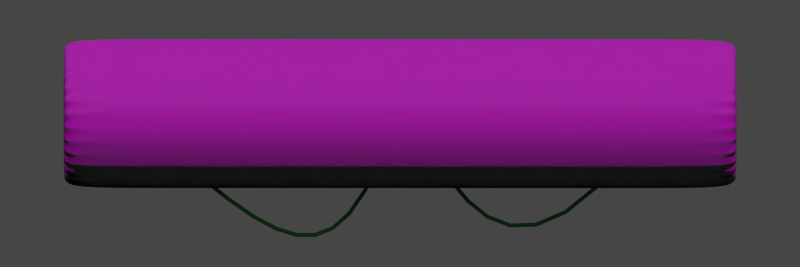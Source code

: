 # Source: forest_016_00.blend  (saved by Blender 2.83.18; exported with 4.5.12 LTS)
import bpy
from mathutils import Matrix  # noqa: F401  (used for matrix-valued properties, if any)

bpy.ops.wm.read_factory_settings(use_empty=True)
scene = bpy.context.scene
scene.name = 'Scene'

# ---- collections
col_collection = bpy.data.collections.new('Collection'); scene.collection.children.link(col_collection)

# ---- images (referenced by path relative to the original .blend; pixels are not part of the script)
import os
ASSET_DIR = os.environ.get("B2B_ASSET_DIR", "")  # directory of the original .blend (textures are referenced by path, not embedded)
HERE = os.path.dirname(os.path.abspath(__file__))  # packed textures are extracted next to this script under _unpacked/

def load_image(name, relpath, width, height, colorspace="sRGB"):
    """Load a texture the original file referenced (path relative to the .blend, or extracted next to this script)."""
    p = next((c for c in (os.path.join(HERE, relpath), os.path.join(ASSET_DIR, relpath)) if relpath and os.path.exists(c)), "")
    if p:
        img = bpy.data.images.load(p, check_existing=True)
        img.name = name
    else:  # same state as the original file: an image datablock whose file is absent (Cycles renders it pink)
        img = bpy.data.images.new(name, width, height)
        img.source = "FILE"
        img.filepath = "//" + (relpath or name)
    img.colorspace_settings.name = colorspace
    return img
img_texturescom_pinebark2_512_roughness_tif = load_image('TexturesCom_PineBark2_512_roughness.tif', 'forest_textures/TexturesCom_PineBark2_512_roughness.tif', 1024, 1024, 'sRGB')
img_texturescom_pinebark2_512_ao_tif = load_image('TexturesCom_PineBark2_512_ao.tif', 'forest_textures/TexturesCom_PineBark2_512_ao.tif', 1024, 1024, 'sRGB')
img_texturescom_pinebark2_512_normal_tif = load_image('TexturesCom_PineBark2_512_normal.tif', 'forest_textures/TexturesCom_PineBark2_512_normal.tif', 1024, 1024, 'sRGB')
img_texturescom_pinebark2_512_albedo_tif = load_image('TexturesCom_PineBark2_512_albedo.tif', 'forest_textures/TexturesCom_PineBark2_512_albedo.tif', 1024, 1024, 'sRGB')
img_texturescom_pinebark2_512_height_tif = load_image('TexturesCom_PineBark2_512_height.tif', 'forest_textures/TexturesCom_PineBark2_512_height.tif', 1024, 1024, 'sRGB')

# ---- materials (node trees are filled in below, after node groups)
mat_material = bpy.data.materials.new('Material')
mat_material.displacement_method = 'BOTH'
mat_material.alpha_threshold = 0.0
mat_material.line_color = (0.0, 0.0, 0.0, 1.0)
mat_material_001 = bpy.data.materials.new('Material.001')
mat_material_002 = bpy.data.materials.new('Material.002')

# ---- material node trees
mat_material.use_nodes = True; mat_material.node_tree.nodes.clear()
_N = mat_material.node_tree.nodes; _L = mat_material.node_tree.links
n0 = _N.new('ShaderNodeBsdfPrincipled'); n0.name = 'Principled BSDF'; n0.location = (10, 300)
n0.distribution = 'GGX'
n0.subsurface_method = 'BURLEY'
n0.inputs[3].default_value = 1.45
n0.inputs[27].default_value = (0.0, 0.0, 0.0, 1.0)
n0.inputs[28].default_value = 1.0
n1 = _N.new('ShaderNodeTexImage'); n1.name = 'Image Texture.003'; n1.location = (-309, 41)
n1.hide = True
n1.image = img_texturescom_pinebark2_512_roughness_tif
n2 = _N.new('ShaderNodeTexImage'); n2.name = 'Image Texture.004'; n2.location = (-306, 88)
n2.hide = True
n2.image = img_texturescom_pinebark2_512_ao_tif
n3 = _N.new('ShaderNodeTexImage'); n3.name = 'Image Texture.002'; n3.location = (-312, -215)
n3.hide = True
n3.image = img_texturescom_pinebark2_512_normal_tif
n4 = _N.new('ShaderNodeTexImage'); n4.name = 'Image Texture'; n4.location = (-309, 194)
n4.hide = True
n4.image = img_texturescom_pinebark2_512_albedo_tif
n5 = _N.new('ShaderNodeTexImage'); n5.name = 'Image Texture.001'; n5.location = (305, 99)
n5.hide = True
n5.image = img_texturescom_pinebark2_512_height_tif
n6 = _N.new('ShaderNodeOutputMaterial'); n6.name = 'Material Output'; n6.location = (825, 307)
n7 = _N.new('ShaderNodeDisplacement'); n7.name = 'Displacement'; n7.location = (657, 165)
n7.space = 'WORLD'
n7.inputs[0].default_value = 0.8
n7.inputs[2].default_value = 1.0
_L.new(n0.outputs[0], n6.inputs[0])
_L.new(n4.outputs[0], n0.inputs[0])
_L.new(n3.outputs[0], n0.inputs[5])
_L.new(n1.outputs[0], n0.inputs[2])
_L.new(n2.outputs[0], n0.inputs[13])
_L.new(n5.outputs[0], n7.inputs[3])
_L.new(n7.outputs[0], n6.inputs[2])
n6.is_active_output = True
mat_material_001.use_nodes = True; mat_material_001.node_tree.nodes.clear()
_N = mat_material_001.node_tree.nodes; _L = mat_material_001.node_tree.links
n0 = _N.new('ShaderNodeOutputMaterial'); n0.name = 'Material Output'; n0.location = (387, 192)
n1 = _N.new('ShaderNodeBsdfHairPrincipled'); n1.name = 'Principled Hair BSDF'; n1.location = (-39, 199)
n1.inputs[0].default_value = (0.0, 0.01751, 0.001803, 1.0)
n1.inputs[6].default_value = 0.5657
n1.inputs[7].default_value = 0.6029
_L.new(n1.outputs[0], n0.inputs[0])
n0.is_active_output = True
mat_material_002.use_nodes = True; mat_material_002.node_tree.nodes.clear()
_N = mat_material_002.node_tree.nodes; _L = mat_material_002.node_tree.links
n0 = _N.new('ShaderNodeOutputMaterial'); n0.name = 'Material Output'; n0.location = (300, 300)
n1 = _N.new('ShaderNodeBsdfPrincipled'); n1.name = 'Principled BSDF'; n1.location = (10, 300)
n1.distribution = 'GGX'
n1.subsurface_method = 'BURLEY'
n1.inputs[0].default_value = (0.0, 0.1379, 0.007552, 1.0)
n1.inputs[3].default_value = 1.45
n1.inputs[27].default_value = (0.0, 0.0, 0.0, 1.0)
n1.inputs[28].default_value = 1.0
_L.new(n1.outputs[0], n0.inputs[0])
n0.is_active_output = True

# ---- world
world_world = bpy.data.worlds.new('World'); scene.world = world_world
world_world.use_nodes = True; world_world.node_tree.nodes.clear()
_N = world_world.node_tree.nodes; _L = world_world.node_tree.links
n0 = _N.new('ShaderNodeOutputWorld'); n0.name = 'World Output'; n0.location = (300, 300)
n1 = _N.new('ShaderNodeBackground'); n1.name = 'Background'; n1.location = (10, 300)
n1.inputs[0].default_value = (0.05088, 0.05088, 0.05088, 1.0)
_L.new(n1.outputs[0], n0.inputs[0])
n0.is_active_output = True
world_world.color = (0.05088, 0.05088, 0.05088)
world_world.use_sun_shadow = False
world_world.sun_shadow_jitter_overblur = 0.0
world_world.light_settings.ao_factor = 0.3613

# ---- cameras
cam_camera = bpy.data.cameras.new('Camera')
cam_camera.type = 'ORTHO'
cam_camera.clip_end = 100.0
cam_camera.ortho_scale = 12.0

# ---- lights
light_light = bpy.data.lights.new('Light', 'SUN')
light_light.transmission_factor = 0.0
light_light.angle = 1.571
light_light.energy = 1.0
light_light.shadow_soft_size = 0.1
light_light.shadow_cascade_max_distance = 1000.0

# ---- meshes
me_cylinder = bpy.data.meshes.new('Cylinder')
me_cylinder.from_pydata([(0.0, 1.0, -1.0), (0.0, 1.0, 1.0), (0.1951, 0.9808, -1.0), (0.1951, 0.9808, 1.0), (0.3827, 0.9239, -1.0), (0.3827, 0.9239, 1.0), (0.5556, 0.8315, -1.0), (0.5556, 0.8315, 1.0), (0.7071, 0.7071, -1.0), (0.7071, 0.7071, 1.0), (0.8315, 0.5556, -1.0), (0.8315, 0.5556, 1.0), (0.9239, 0.3827, -1.0), (0.9239, 0.3827, 1.0), (0.9808, 0.1951, -1.0), (0.9808, 0.1951, 1.0), (1.0, 7.55e-08, -1.0), (1.0, 7.55e-08, 1.0), (0.9808, -0.1951, -1.0), (0.9808, -0.1951, 1.0), (0.9239, -0.3827, -1.0), (0.9239, -0.3827, 1.0), (0.8315, -0.5556, -1.0), (0.8315, -0.5556, 1.0), (0.7071, -0.7071, -1.0), (0.7071, -0.7071, 1.0), (0.5556, -0.8315, -1.0), (0.5556, -0.8315, 1.0), (0.3827, -0.9239, -1.0), (0.3827, -0.9239, 1.0), (0.1951, -0.9808, -1.0), (0.1951, -0.9808, 1.0), (-3.258e-07, -1.0, -1.0), (-3.258e-07, -1.0, 1.0), (-0.1951, -0.9808, -1.0), (-0.1951, -0.9808, 1.0), (-0.3827, -0.9239, -1.0), (-0.3827, -0.9239, 1.0), (-0.5556, -0.8315, -1.0), (-0.5556, -0.8315, 1.0), (-0.7071, -0.7071, -1.0), (-0.7071, -0.7071, 1.0), (-0.8315, -0.5556, -1.0), (-0.8315, -0.5556, 1.0), (-0.9239, -0.3827, -1.0), (-0.9239, -0.3827, 1.0), (-0.9808, -0.1951, -1.0), (-0.9808, -0.1951, 1.0), (-1.0, 9.656e-07, -1.0), (-1.0, 9.656e-07, 1.0), (-0.9808, 0.1951, -1.0), (-0.9808, 0.1951, 1.0), (-0.9239, 0.3827, -1.0), (-0.9239, 0.3827, 1.0), (-0.8315, 0.5556, -1.0), (-0.8315, 0.5556, 1.0), (-0.7071, 0.7071, -1.0), (-0.7071, 0.7071, 1.0), (-0.5556, 0.8315, -1.0), (-0.5556, 0.8315, 1.0), (-0.3827, 0.9239, -1.0), (-0.3827, 0.9239, 1.0), (-0.1951, 0.9808, -1.0), (-0.1951, 0.9808, 1.0), (0.0, 1.0, 0.9884), (0.1951, 0.9808, 0.9884), (0.3827, 0.9239, 0.9884), (0.5556, 0.8315, 0.9884), (0.7071, 0.7071, 0.9884), (0.8315, 0.5556, 0.9884), (0.9239, 0.3827, 0.9884), (0.9808, 0.1951, 0.9884), (1.0, 7.55e-08, 0.9884), (0.9808, -0.1951, 0.9884), (0.9239, -0.3827, 0.9884), (0.8315, -0.5556, 0.9884), (0.7071, -0.7071, 0.9884), (0.5556, -0.8315, 0.9884), (0.3827, -0.9239, 0.9884), (0.1951, -0.9808, 0.9884), (-3.258e-07, -1.0, 0.9884), (-0.1951, -0.9808, 0.9884), (-0.3827, -0.9239, 0.9884), (-0.5556, -0.8315, 0.9884), (-0.7071, -0.7071, 0.9884), (-0.8315, -0.5556, 0.9884), (-0.9239, -0.3827, 0.9884), (-0.9808, -0.1951, 0.9884), (-1.0, 9.656e-07, 0.9884), (-0.9808, 0.1951, 0.9884), (-0.9239, 0.3827, 0.9884), (-0.8315, 0.5556, 0.9884), (-0.7071, 0.7071, 0.9884), (-0.5556, 0.8315, 0.9884), (-0.3827, 0.9239, 0.9884), (-0.1951, 0.9808, 0.9884), (0.1951, 0.9808, -0.9905), (0.3827, 0.9239, -0.9905), (0.5556, 0.8315, -0.9905), (0.7071, 0.7071, -0.9905), (0.8315, 0.5556, -0.9905), (0.9239, 0.3827, -0.9905), (0.9808, 0.1951, -0.9905), (1.0, 7.55e-08, -0.9905), (0.9808, -0.1951, -0.9905), (0.9239, -0.3827, -0.9905), (0.8315, -0.5556, -0.9905), (0.7071, -0.7071, -0.9905), (0.5556, -0.8315, -0.9905), (0.3827, -0.9239, -0.9905), (0.1951, -0.9808, -0.9905), (-3.258e-07, -1.0, -0.9905), (-0.1951, -0.9808, -0.9905), (-0.3827, -0.9239, -0.9905), (-0.5556, -0.8315, -0.9905), (-0.7071, -0.7071, -0.9905), (-0.8315, -0.5556, -0.9905), (-0.9239, -0.3827, -0.9905), (-0.9808, -0.1951, -0.9905), (-1.0, 9.656e-07, -0.9905), (-0.9808, 0.1951, -0.9905), (-0.9239, 0.3827, -0.9905), (-0.8315, 0.5556, -0.9905), (-0.7071, 0.7071, -0.9905), (-0.5556, 0.8315, -0.9905), (-0.3827, 0.9239, -0.9905), (-0.1951, 0.9808, -0.9905), (0.0, 1.0, -0.9905)], [], [(64, 1, 3, 65), (65, 3, 5, 66), (66, 5, 7, 67), (67, 7, 9, 68), (68, 9, 11, 69), (69, 11, 13, 70), (70, 13, 15, 71), (71, 15, 17, 72), (72, 17, 19, 73), (73, 19, 21, 74), (74, 21, 23, 75), (75, 23, 25, 76), (76, 25, 27, 77), (77, 27, 29, 78), (78, 29, 31, 79), (79, 31, 33, 80), (80, 33, 35, 81), (81, 35, 37, 82), (82, 37, 39, 83), (83, 39, 41, 84), (84, 41, 43, 85), (85, 43, 45, 86), (86, 45, 47, 87), (87, 47, 49, 88), (88, 49, 51, 89), (89, 51, 53, 90), (90, 53, 55, 91), (91, 55, 57, 92), (92, 57, 59, 93), (93, 59, 61, 94), (3, 1, 63, 61, 59, 57, 55, 53, 51, 49, 47, 45, 43, 41, 39, 37, 35, 33, 31, 29, 27, 25, 23, 21, 19, 17, 15, 13, 11, 9, 7, 5), (94, 61, 63, 95), (95, 63, 1, 64), (0, 2, 4, 6, 8, 10, 12, 14, 16, 18, 20, 22, 24, 26, 28, 30, 32, 34, 36, 38, 40, 42, 44, 46, 48, 50, 52, 54, 56, 58, 60, 62), (126, 95, 64, 127), (125, 94, 95, 126), (124, 93, 94, 125), (123, 92, 93, 124), (122, 91, 92, 123), (121, 90, 91, 122), (120, 89, 90, 121), (119, 88, 89, 120), (118, 87, 88, 119), (117, 86, 87, 118), (116, 85, 86, 117), (115, 84, 85, 116), (114, 83, 84, 115), (113, 82, 83, 114), (112, 81, 82, 113), (111, 80, 81, 112), (110, 79, 80, 111), (109, 78, 79, 110), (108, 77, 78, 109), (107, 76, 77, 108), (106, 75, 76, 107), (105, 74, 75, 106), (104, 73, 74, 105), (103, 72, 73, 104), (102, 71, 72, 103), (101, 70, 71, 102), (100, 69, 70, 101), (99, 68, 69, 100), (98, 67, 68, 99), (97, 66, 67, 98), (96, 65, 66, 97), (127, 64, 65, 96), (0, 127, 96, 2), (2, 96, 97, 4), (4, 97, 98, 6), (6, 98, 99, 8), (8, 99, 100, 10), (10, 100, 101, 12), (12, 101, 102, 14), (14, 102, 103, 16), (16, 103, 104, 18), (18, 104, 105, 20), (20, 105, 106, 22), (22, 106, 107, 24), (24, 107, 108, 26), (26, 108, 109, 28), (28, 109, 110, 30), (30, 110, 111, 32), (32, 111, 112, 34), (34, 112, 113, 36), (36, 113, 114, 38), (38, 114, 115, 40), (40, 115, 116, 42), (42, 116, 117, 44), (44, 117, 118, 46), (46, 118, 119, 48), (48, 119, 120, 50), (50, 120, 121, 52), (52, 121, 122, 54), (54, 122, 123, 56), (56, 123, 124, 58), (58, 124, 125, 60), (60, 125, 126, 62), (62, 126, 127, 0)])
_uv = me_cylinder.uv_layers.new(name='UVMap')
_uv.uv.foreach_set('vector', [1.616, 1.604, 1.616, 1.61, 1.547, 1.61, 1.547, 1.604, 1.547, 1.604, 1.547, 1.61, 1.477, 1.61, 1.477, 1.604, 1.477, 1.604, 1.477, 1.61, 1.407, 1.61, 1.407, 1.604, 1.407, 1.604, 1.407, 1.61, 1.337, 1.61, 1.337, 1.604, 1.337, 1.604, 1.337, 1.61, 1.268, 1.61, 1.268, 1.604, 1.268, 1.604, 1.268, 1.61, 1.198, 1.61, 1.198, 1.604, 1.198, 1.604, 1.198, 1.61, 1.128, 1.61, 1.128, 1.604, 1.128, 1.604, 1.128, 1.61, 1.058, 1.61, 1.058, 1.604, 1.058, 1.604, 1.058, 1.61, 0.9885, 1.61, 0.9885, 1.604, 0.9885, 1.604, 0.9885, 1.61, 0.9187, 1.61, 0.9187, 1.604, 0.9187, 1.604, 0.9187, 1.61, 0.8489, 1.61, 0.8489, 1.604, 0.8489, 1.604, 0.8489, 1.61, 0.7791, 1.61, 0.7791, 1.604, 0.7791, 1.604, 0.7791, 1.61, 0.7093, 1.61, 0.7093, 1.604, 0.7093, 1.604, 0.7093, 1.61, 0.6396, 1.61, 0.6396, 1.604, 0.6396, 1.604, 0.6396, 1.61, 0.5698, 1.61, 0.5698, 1.604, 0.5698, 1.604, 0.5698, 1.61, 0.5, 1.61, 0.5, 1.604, 0.5, 1.604, 0.5, 1.61, 0.4302, 1.61, 0.4302, 1.604, 0.4302, 1.604, 0.4302, 1.61, 0.3604, 1.61, 0.3604, 1.604, 0.3604, 1.604, 0.3604, 1.61, 0.2907, 1.61, 0.2907, 1.604, 0.2907, 1.604, 0.2907, 1.61, 0.2209, 1.61, 0.2209, 1.604, 0.2209, 1.604, 0.2209, 1.61, 0.1511, 1.61, 0.1511, 1.604, 0.1511, 1.604, 0.1511, 1.61, 0.08132, 1.61, 0.08132, 1.604, 0.08132, 1.604, 0.08132, 1.61, 0.01154, 1.61, 0.01154, 1.604, 0.01154, 1.604, 0.01154, 1.61, -0.05824, 1.61, -0.05824, 1.604, -0.05824, 1.604, -0.05824, 1.61, -0.128, 1.61, -0.128, 1.604, -0.128, 1.604, -0.128, 1.61, -0.1978, 1.61, -0.1978, 1.604, -0.1978, 1.604, -0.1978, 1.61, -0.2676, 1.61, -0.2676, 1.604, -0.2676, 1.604, -0.2676, 1.61, -0.3374, 1.61, -0.3374, 1.604, -0.3374, 1.604, -0.3374, 1.61, -0.4071, 1.61, -0.4071, 1.604, -0.4071, 1.604, -0.4071, 1.61, -0.4769, 1.61, -0.4769, 1.604, 0.04631, 0.4612, -0.05824, 0.4715, -0.1628, 0.4612, -0.2633, 0.4307, -0.356, 0.3812, -0.4372, 0.3145, -0.5038, 0.2333, -0.5534, 0.1407, -0.5839, 0.04015, -0.5941, -0.0644, -0.5839, -0.169, -0.5534, -0.2695, -0.5038, -0.3621, -0.4372, -0.4433, -0.356, -0.51, -0.2633, -0.5595, -0.1628, -0.59, -0.05824, -0.6003, 0.04631, -0.59, 0.1468, -0.5595, 0.2395, -0.51, 0.3207, -0.4433, 0.3874, -0.3621, 0.4369, -0.2695, 0.4674, -0.169, 0.4777, -0.0644, 0.4674, 0.04015, 0.4369, 0.1407, 0.3874, 0.2333, 0.3207, 0.3145, 0.2395, 0.3812, 0.1468, 0.4307, -0.4769, 1.604, -0.4769, 1.61, -0.5467, 1.61, -0.5467, 1.604, -0.5467, 1.604, -0.5467, 1.61, -0.6165, 1.61, -0.6165, 1.604, 1.058, 0.4715, 1.163, 0.4612, 1.263, 0.4307, 1.356, 0.3812, 1.437, 0.3145, 1.504, 0.2333, 1.553, 0.1407, 1.584, 0.04015, 1.594, -0.0644, 1.584, -0.169, 1.553, -0.2695, 1.504, -0.3621, 1.437, -0.4433, 1.356, -0.51, 1.263, -0.5595, 1.163, -0.59, 1.058, -0.6003, 0.9537, -0.59, 0.8532, -0.5595, 0.7605, -0.51, 0.6793, -0.4433, 0.6126, -0.3621, 0.5631, -0.2695, 0.5326, -0.169, 0.5223, -0.0644, 0.5326, 0.04015, 0.5631, 0.1407, 0.6126, 0.2333, 0.6793, 0.3145, 0.7605, 0.3812, 0.8532, 0.4307, 0.9537, 0.4612, -0.5467, 0.4992, -0.5467, 1.604, -0.6165, 1.604, -0.6165, 0.4992, -0.4769, 0.4992, -0.4769, 1.604, -0.5467, 1.604, -0.5467, 0.4992, -0.4071, 0.4992, -0.4071, 1.604, -0.4769, 1.604, -0.4769, 0.4992, -0.3374, 0.4992, -0.3374, 1.604, -0.4071, 1.604, -0.4071, 0.4992, -0.2676, 0.4992, -0.2676, 1.604, -0.3374, 1.604, -0.3374, 0.4992, -0.1978, 0.4992, -0.1978, 1.604, -0.2676, 1.604, -0.2676, 0.4992, -0.128, 0.4992, -0.128, 1.604, -0.1978, 1.604, -0.1978, 0.4992, -0.05824, 0.4992, -0.05824, 1.604, -0.128, 1.604, -0.128, 0.4992, 0.01154, 0.4992, 0.01154, 1.604, -0.05824, 1.604, -0.05824, 0.4992, 0.08132, 0.4992, 0.08132, 1.604, 0.01154, 1.604, 0.01154, 0.4992, 0.1511, 0.4992, 0.1511, 1.604, 0.08132, 1.604, 0.08132, 0.4992, 0.2209, 0.4992, 0.2209, 1.604, 0.1511, 1.604, 0.1511, 0.4992, 0.2907, 0.4992, 0.2907, 1.604, 0.2209, 1.604, 0.2209, 0.4992, 0.3604, 0.4992, 0.3604, 1.604, 0.2907, 1.604, 0.2907, 0.4992, 0.4302, 0.4992, 0.4302, 1.604, 0.3604, 1.604, 0.3604, 0.4992, 0.5, 0.4992, 0.5, 1.604, 0.4302, 1.604, 0.4302, 0.4992, 0.5698, 0.4992, 0.5698, 1.604, 0.5, 1.604, 0.5, 0.4992, 0.6396, 0.4992, 0.6396, 1.604, 0.5698, 1.604, 0.5698, 0.4992, 0.7093, 0.4992, 0.7093, 1.604, 0.6396, 1.604, 0.6396, 0.4992, 0.7791, 0.4992, 0.7791, 1.604, 0.7093, 1.604, 0.7093, 0.4992, 0.8489, 0.4992, 0.8489, 1.604, 0.7791, 1.604, 0.7791, 0.4992, 0.9187, 0.4992, 0.9187, 1.604, 0.8489, 1.604, 0.8489, 0.4992, 0.9885, 0.4992, 0.9885, 1.604, 0.9187, 1.604, 0.9187, 0.4992, 1.058, 0.4992, 1.058, 1.604, 0.9885, 1.604, 0.9885, 0.4992, 1.128, 0.4992, 1.128, 1.604, 1.058, 1.604, 1.058, 0.4992, 1.198, 0.4992, 1.198, 1.604, 1.128, 1.604, 1.128, 0.4992, 1.268, 0.4992, 1.268, 1.604, 1.198, 1.604, 1.198, 0.4992, 1.337, 0.4992, 1.337, 1.604, 1.268, 1.604, 1.268, 0.4992, 1.407, 0.4992, 1.407, 1.604, 1.337, 1.604, 1.337, 0.4992, 1.477, 0.4992, 1.477, 1.604, 1.407, 1.604, 1.407, 0.4992, 1.547, 0.4992, 1.547, 1.604, 1.477, 1.604, 1.477, 0.4992, 1.616, 0.4992, 1.616, 1.604, 1.547, 1.604, 1.547, 0.4992, 1.616, 0.4938, 1.616, 0.4992, 1.547, 0.4992, 1.547, 0.4938, 1.547, 0.4938, 1.547, 0.4992, 1.477, 0.4992, 1.477, 0.4938, 1.477, 0.4938, 1.477, 0.4992, 1.407, 0.4992, 1.407, 0.4938, 1.407, 0.4938, 1.407, 0.4992, 1.337, 0.4992, 1.337, 0.4938, 1.337, 0.4938, 1.337, 0.4992, 1.268, 0.4992, 1.268, 0.4938, 1.268, 0.4938, 1.268, 0.4992, 1.198, 0.4992, 1.198, 0.4938, 1.198, 0.4938, 1.198, 0.4992, 1.128, 0.4992, 1.128, 0.4938, 1.128, 0.4938, 1.128, 0.4992, 1.058, 0.4992, 1.058, 0.4938, 1.058, 0.4938, 1.058, 0.4992, 0.9885, 0.4992, 0.9885, 0.4938, 0.9885, 0.4938, 0.9885, 0.4992, 0.9187, 0.4992, 0.9187, 0.4938, 0.9187, 0.4938, 0.9187, 0.4992, 0.8489, 0.4992, 0.8489, 0.4938, 0.8489, 0.4938, 0.8489, 0.4992, 0.7791, 0.4992, 0.7791, 0.4938, 0.7791, 0.4938, 0.7791, 0.4992, 0.7093, 0.4992, 0.7093, 0.4938, 0.7093, 0.4938, 0.7093, 0.4992, 0.6396, 0.4992, 0.6396, 0.4938, 0.6396, 0.4938, 0.6396, 0.4992, 0.5698, 0.4992, 0.5698, 0.4938, 0.5698, 0.4938, 0.5698, 0.4992, 0.5, 0.4992, 0.5, 0.4938, 0.5, 0.4938, 0.5, 0.4992, 0.4302, 0.4992, 0.4302, 0.4938, 0.4302, 0.4938, 0.4302, 0.4992, 0.3604, 0.4992, 0.3604, 0.4938, 0.3604, 0.4938, 0.3604, 0.4992, 0.2907, 0.4992, 0.2907, 0.4938, 0.2907, 0.4938, 0.2907, 0.4992, 0.2209, 0.4992, 0.2209, 0.4938, 0.2209, 0.4938, 0.2209, 0.4992, 0.1511, 0.4992, 0.1511, 0.4938, 0.1511, 0.4938, 0.1511, 0.4992, 0.08132, 0.4992, 0.08132, 0.4938, 0.08132, 0.4938, 0.08132, 0.4992, 0.01154, 0.4992, 0.01154, 0.4938, 0.01154, 0.4938, 0.01154, 0.4992, -0.05824, 0.4992, -0.05824, 0.4938, -0.05824, 0.4938, -0.05824, 0.4992, -0.128, 0.4992, -0.128, 0.4938, -0.128, 0.4938, -0.128, 0.4992, -0.1978, 0.4992, -0.1978, 0.4938, -0.1978, 0.4938, -0.1978, 0.4992, -0.2676, 0.4992, -0.2676, 0.4938, -0.2676, 0.4938, -0.2676, 0.4992, -0.3374, 0.4992, -0.3374, 0.4938, -0.3374, 0.4938, -0.3374, 0.4992, -0.4071, 0.4992, -0.4071, 0.4938, -0.4071, 0.4938, -0.4071, 0.4992, -0.4769, 0.4992, -0.4769, 0.4938, -0.4769, 0.4938, -0.4769, 0.4992, -0.5467, 0.4992, -0.5467, 0.4938, -0.5467, 0.4938, -0.5467, 0.4992, -0.6165, 0.4992, -0.6165, 0.4938])
me_cylinder.materials.append(mat_material)
me_cylinder.use_remesh_fix_poles = True
me_cylinder.use_remesh_preserve_attributes = False
me_cylinder.use_mirror_vertex_groups = False
me_cylinder.update()
me_cylinder_001 = bpy.data.meshes.new('Cylinder.001')
me_cylinder_001.from_pydata([(0.09459, 0.8248, -1.004), (0.1727, 0.7719, 1.047), (0.2575, 0.8088, -1.004), (0.3339, 0.756, 1.047), (0.4142, 0.7613, -1.004), (0.4889, 0.709, 1.047), (0.5585, 0.6841, -1.004), (0.6317, 0.6327, 1.047), (0.6851, 0.5802, -1.004), (0.7569, 0.5299, 1.047), (0.7889, 0.4537, -1.004), (0.8596, 0.4047, 1.047), (0.8661, 0.3093, -1.004), (0.9359, 0.2619, 1.047), (0.9136, 0.1526, -1.004), (0.9829, 0.107, 1.047), (0.9297, -0.01028, -1.004), (0.9988, -0.0542, 1.047), (0.9136, -0.1732, -1.004), (0.9829, -0.2154, 1.047), (0.8661, -0.3299, -1.004), (0.9359, -0.3703, 1.047), (0.7889, -0.4742, -1.004), (0.8596, -0.5132, 1.047), (0.6851, -0.6008, -1.004), (0.7569, -0.6383, 1.047), (0.5585, -0.7046, -1.004), (0.6317, -0.7411, 1.047), (0.4142, -0.7818, -1.004), (0.4889, -0.8174, 1.047), (0.2575, -0.8293, -1.004), (0.3339, -0.8644, 1.047), (0.09459, -0.8454, -1.004), (0.1727, -0.8803, 1.047), (-0.06833, -0.8293, -1.004), (0.01158, -0.8644, 1.047), (-0.225, -0.7818, -1.004), (-0.1434, -0.8174, 1.047), (-0.3694, -0.7046, -1.004), (-0.2862, -0.7411, 1.047), (-0.4959, -0.6008, -1.004), (-0.4114, -0.6383, 1.047), (-0.5998, -0.4742, -1.004), (-0.5141, -0.5132, 1.047), (-0.6769, -0.3299, -1.004), (-0.5905, -0.3703, 1.047), (-0.7245, -0.1732, -1.004), (-0.6375, -0.2154, 1.047), (-0.7405, -0.01028, -1.004), (-0.6533, -0.0542, 1.047), (-0.7245, 0.1526, -1.004), (-0.6375, 0.107, 1.047), (-0.6769, 0.3093, -1.004), (-0.5905, 0.2619, 1.047), (-0.5998, 0.4537, -1.004), (-0.5141, 0.4047, 1.047), (-0.4959, 0.5802, -1.004), (-0.4114, 0.5299, 1.047), (-0.3694, 0.6841, -1.004), (-0.2862, 0.6327, 1.047), (-0.225, 0.7613, -1.004), (-0.1434, 0.709, 1.047), (-0.06833, 0.8088, -1.004), (0.01158, 0.756, 1.047), (0.08528, 0.9844, -0.4921), (0.08528, 0.9844, 0.0001349), (0.08528, 0.9844, 0.4924), (0.2774, 0.9654, 0.4924), (0.2774, 0.9654, 0.0001349), (0.2774, 0.9654, -0.4921), (0.4621, 0.9094, 0.4924), (0.4621, 0.9094, 0.0001349), (0.4621, 0.9094, -0.4921), (0.6323, 0.8184, 0.4924), (0.6323, 0.8184, 0.0001349), (0.6323, 0.8184, -0.4921), (0.7815, 0.696, 0.4924), (0.7815, 0.696, 0.0001349), (0.7815, 0.696, -0.4921), (0.9039, 0.5468, 0.4924), (0.9039, 0.5468, 0.0001349), (0.9039, 0.5468, -0.4921), (0.9949, 0.3766, 0.4924), (0.9949, 0.3766, 0.0001349), (0.9949, 0.3766, -0.4921), (1.051, 0.1919, 0.4924), (1.051, 0.1919, 0.0001349), (1.051, 0.1919, -0.4921), (1.07, -0.0002009, 0.4924), (1.07, -0.0002009, 0.0001349), (1.07, -0.0002009, -0.4921), (1.051, -0.1923, 0.4924), (1.051, -0.1923, 0.0001349), (1.051, -0.1923, -0.4921), (0.9949, -0.377, 0.4924), (0.9949, -0.377, 0.0001349), (0.9949, -0.377, -0.4921), (0.9039, -0.5472, 0.4924), (0.9039, -0.5472, 0.0001349), (0.9039, -0.5472, -0.4921), (0.7815, -0.6964, 0.4924), (0.7815, -0.6964, 0.0001349), (0.7815, -0.6964, -0.4921), (0.6323, -0.8188, 0.4924), (0.6323, -0.8188, 0.0001349), (0.6323, -0.8188, -0.4921), (0.4621, -0.9098, 0.4924), (0.4621, -0.9098, 0.0001349), (0.4621, -0.9098, -0.4921), (0.2774, -0.9658, 0.4924), (0.2774, -0.9658, 0.0001349), (0.2774, -0.9658, -0.4921), (0.08528, -0.9848, 0.4924), (0.08528, -0.9848, 0.0001349), (0.08528, -0.9848, -0.4921), (-0.1068, -0.9658, 0.4924), (-0.1068, -0.9658, 0.0001349), (-0.1068, -0.9658, -0.4921), (-0.2915, -0.9098, 0.4924), (-0.2915, -0.9098, 0.0001349), (-0.2915, -0.9098, -0.4921), (-0.4617, -0.8188, 0.4924), (-0.4617, -0.8188, 0.0001349), (-0.4617, -0.8188, -0.4921), (-0.6109, -0.6964, 0.4924), (-0.6109, -0.6964, 0.0001349), (-0.6109, -0.6964, -0.4921), (-0.7334, -0.5472, 0.4924), (-0.7334, -0.5472, 0.0001349), (-0.7334, -0.5472, -0.4921), (-0.8243, -0.377, 0.4924), (-0.8243, -0.377, 0.0001349), (-0.8243, -0.377, -0.4921), (-0.8804, -0.1923, 0.4924), (-0.8804, -0.1923, 0.0001349), (-0.8804, -0.1923, -0.4921), (-0.8993, -0.0002, 0.4924), (-0.8993, -0.0002, 0.0001349), (-0.8993, -0.0002, -0.4921), (-0.8804, 0.1919, 0.4924), (-0.8804, 0.1919, 0.0001349), (-0.8804, 0.1919, -0.4921), (-0.8243, 0.3766, 0.4924), (-0.8243, 0.3766, 0.0001349), (-0.8243, 0.3766, -0.4921), (-0.7333, 0.5468, 0.4924), (-0.7333, 0.5468, 0.0001349), (-0.7333, 0.5468, -0.4921), (-0.6109, 0.696, 0.4924), (-0.6109, 0.696, 0.0001349), (-0.6109, 0.696, -0.4921), (-0.4617, 0.8184, 0.4924), (-0.4617, 0.8184, 0.0001349), (-0.4617, 0.8184, -0.4921), (-0.2915, 0.9094, 0.4924), (-0.2915, 0.9094, 0.0001349), (-0.2915, 0.9094, -0.4921), (-0.1068, 0.9654, 0.4924), (-0.1068, 0.9654, 0.0001349), (-0.1068, 0.9654, -0.4921)], [], [(66, 1, 3, 67), (67, 3, 5, 70), (70, 5, 7, 73), (73, 7, 9, 76), (76, 9, 11, 79), (79, 11, 13, 82), (82, 13, 15, 85), (85, 15, 17, 88), (88, 17, 19, 91), (91, 19, 21, 94), (94, 21, 23, 97), (97, 23, 25, 100), (100, 25, 27, 103), (103, 27, 29, 106), (106, 29, 31, 109), (109, 31, 33, 112), (112, 33, 35, 115), (115, 35, 37, 118), (118, 37, 39, 121), (121, 39, 41, 124), (124, 41, 43, 127), (127, 43, 45, 130), (130, 45, 47, 133), (133, 47, 49, 136), (136, 49, 51, 139), (139, 51, 53, 142), (142, 53, 55, 145), (145, 55, 57, 148), (148, 57, 59, 151), (151, 59, 61, 154), (3, 1, 63, 61, 59, 57, 55, 53, 51, 49, 47, 45, 43, 41, 39, 37, 35, 33, 31, 29, 27, 25, 23, 21, 19, 17, 15, 13, 11, 9, 7, 5), (154, 61, 63, 157), (157, 63, 1, 66), (0, 2, 4, 6, 8, 10, 12, 14, 16, 18, 20, 22, 24, 26, 28, 30, 32, 34, 36, 38, 40, 42, 44, 46, 48, 50, 52, 54, 56, 58, 60, 62), (62, 159, 64, 0), (159, 158, 65, 64), (158, 157, 66, 65), (60, 156, 159, 62), (156, 155, 158, 159), (155, 154, 157, 158), (58, 153, 156, 60), (153, 152, 155, 156), (152, 151, 154, 155), (56, 150, 153, 58), (150, 149, 152, 153), (149, 148, 151, 152), (54, 147, 150, 56), (147, 146, 149, 150), (146, 145, 148, 149), (52, 144, 147, 54), (144, 143, 146, 147), (143, 142, 145, 146), (50, 141, 144, 52), (141, 140, 143, 144), (140, 139, 142, 143), (48, 138, 141, 50), (138, 137, 140, 141), (137, 136, 139, 140), (46, 135, 138, 48), (135, 134, 137, 138), (134, 133, 136, 137), (44, 132, 135, 46), (132, 131, 134, 135), (131, 130, 133, 134), (42, 129, 132, 44), (129, 128, 131, 132), (128, 127, 130, 131), (40, 126, 129, 42), (126, 125, 128, 129), (125, 124, 127, 128), (38, 123, 126, 40), (123, 122, 125, 126), (122, 121, 124, 125), (36, 120, 123, 38), (120, 119, 122, 123), (119, 118, 121, 122), (34, 117, 120, 36), (117, 116, 119, 120), (116, 115, 118, 119), (32, 114, 117, 34), (114, 113, 116, 117), (113, 112, 115, 116), (30, 111, 114, 32), (111, 110, 113, 114), (110, 109, 112, 113), (28, 108, 111, 30), (108, 107, 110, 111), (107, 106, 109, 110), (26, 105, 108, 28), (105, 104, 107, 108), (104, 103, 106, 107), (24, 102, 105, 26), (102, 101, 104, 105), (101, 100, 103, 104), (22, 99, 102, 24), (99, 98, 101, 102), (98, 97, 100, 101), (20, 96, 99, 22), (96, 95, 98, 99), (95, 94, 97, 98), (18, 93, 96, 20), (93, 92, 95, 96), (92, 91, 94, 95), (16, 90, 93, 18), (90, 89, 92, 93), (89, 88, 91, 92), (14, 87, 90, 16), (87, 86, 89, 90), (86, 85, 88, 89), (12, 84, 87, 14), (84, 83, 86, 87), (83, 82, 85, 86), (10, 81, 84, 12), (81, 80, 83, 84), (80, 79, 82, 83), (8, 78, 81, 10), (78, 77, 80, 81), (77, 76, 79, 80), (6, 75, 78, 8), (75, 74, 77, 78), (74, 73, 76, 77), (4, 72, 75, 6), (72, 71, 74, 75), (71, 70, 73, 74), (2, 69, 72, 4), (69, 68, 71, 72), (68, 67, 70, 71), (0, 64, 69, 2), (64, 65, 68, 69), (65, 66, 67, 68)])
_uv = me_cylinder_001.uv_layers.new(name='UVMap')
_uv.uv.foreach_set('vector', [1.0, 0.875, 1.0, 1.0, 0.9688, 1.0, 0.9688, 0.875, 0.9688, 0.875, 0.9688, 1.0, 0.9375, 1.0, 0.9375, 0.875, 0.9375, 0.875, 0.9375, 1.0, 0.9062, 1.0, 0.9062, 0.875, 0.9062, 0.875, 0.9062, 1.0, 0.875, 1.0, 0.875, 0.875, 0.875, 0.875, 0.875, 1.0, 0.8438, 1.0, 0.8438, 0.875, 0.8438, 0.875, 0.8438, 1.0, 0.8125, 1.0, 0.8125, 0.875, 0.8125, 0.875, 0.8125, 1.0, 0.7812, 1.0, 0.7812, 0.875, 0.7812, 0.875, 0.7812, 1.0, 0.75, 1.0, 0.75, 0.875, 0.75, 0.875, 0.75, 1.0, 0.7188, 1.0, 0.7188, 0.875, 0.7188, 0.875, 0.7188, 1.0, 0.6875, 1.0, 0.6875, 0.875, 0.6875, 0.875, 0.6875, 1.0, 0.6562, 1.0, 0.6562, 0.875, 0.6562, 0.875, 0.6562, 1.0, 0.625, 1.0, 0.625, 0.875, 0.625, 0.875, 0.625, 1.0, 0.5938, 1.0, 0.5938, 0.875, 0.5938, 0.875, 0.5938, 1.0, 0.5625, 1.0, 0.5625, 0.875, 0.5625, 0.875, 0.5625, 1.0, 0.5312, 1.0, 0.5312, 0.875, 0.5312, 0.875, 0.5312, 1.0, 0.5, 1.0, 0.5, 0.875, 0.5, 0.875, 0.5, 1.0, 0.4688, 1.0, 0.4688, 0.875, 0.4688, 0.875, 0.4688, 1.0, 0.4375, 1.0, 0.4375, 0.875, 0.4375, 0.875, 0.4375, 1.0, 0.4062, 1.0, 0.4062, 0.875, 0.4062, 0.875, 0.4062, 1.0, 0.375, 1.0, 0.375, 0.875, 0.375, 0.875, 0.375, 1.0, 0.3438, 1.0, 0.3438, 0.875, 0.3438, 0.875, 0.3438, 1.0, 0.3125, 1.0, 0.3125, 0.875, 0.3125, 0.875, 0.3125, 1.0, 0.2812, 1.0, 0.2812, 0.875, 0.2812, 0.875, 0.2812, 1.0, 0.25, 1.0, 0.25, 0.875, 0.25, 0.875, 0.25, 1.0, 0.2188, 1.0, 0.2188, 0.875, 0.2188, 0.875, 0.2188, 1.0, 0.1875, 1.0, 0.1875, 0.875, 0.1875, 0.875, 0.1875, 1.0, 0.1562, 1.0, 0.1562, 0.875, 0.1562, 0.875, 0.1562, 1.0, 0.125, 1.0, 0.125, 0.875, 0.125, 0.875, 0.125, 1.0, 0.09375, 1.0, 0.09375, 0.875, 0.09375, 0.875, 0.09375, 1.0, 0.0625, 1.0, 0.0625, 0.875, 0.2968, 0.4854, 0.25, 0.49, 0.2032, 0.4854, 0.1582, 0.4717, 0.1167, 0.4496, 0.08029, 0.4197, 0.05045, 0.3833, 0.02827, 0.3418, 0.01461, 0.2968, 0.01, 0.25, 0.01461, 0.2032, 0.02827, 0.1582, 0.05045, 0.1167, 0.08029, 0.08029, 0.1167, 0.05045, 0.1582, 0.02827, 0.2032, 0.01461, 0.25, 0.01, 0.2968, 0.01461, 0.3418, 0.02827, 0.3833, 0.05045, 0.4197, 0.08029, 0.4496, 0.1167, 0.4717, 0.1582, 0.4854, 0.2032, 0.49, 0.25, 0.4854, 0.2968, 0.4717, 0.3418, 0.4496, 0.3833, 0.4197, 0.4197, 0.3833, 0.4496, 0.3418, 0.4717, 0.0625, 0.875, 0.0625, 1.0, 0.03125, 1.0, 0.03125, 0.875, 0.03125, 0.875, 0.03125, 1.0, 0.0, 1.0, 0.0, 0.875, 0.75, 0.49, 0.7968, 0.4854, 0.8418, 0.4717, 0.8833, 0.4496, 0.9197, 0.4197, 0.9496, 0.3833, 0.9717, 0.3418, 0.9854, 0.2968, 0.99, 0.25, 0.9854, 0.2032, 0.9717, 0.1582, 0.9496, 0.1167, 0.9197, 0.08029, 0.8833, 0.05045, 0.8418, 0.02827, 0.7968, 0.01461, 0.75, 0.01, 0.7032, 0.01461, 0.6582, 0.02827, 0.6167, 0.05045, 0.5803, 0.08029, 0.5504, 0.1167, 0.5283, 0.1582, 0.5146, 0.2032, 0.51, 0.25, 0.5146, 0.2968, 0.5283, 0.3418, 0.5504, 0.3833, 0.5803, 0.4197, 0.6167, 0.4496, 0.6582, 0.4717, 0.7032, 0.4854, 0.03125, 0.5, 0.03125, 0.625, 0.0, 0.625, 0.0, 0.5, 0.03125, 0.625, 0.03125, 0.75, 0.0, 0.75, 0.0, 0.625, 0.03125, 0.75, 0.03125, 0.875, 0.0, 0.875, 0.0, 0.75, 0.0625, 0.5, 0.0625, 0.625, 0.03125, 0.625, 0.03125, 0.5, 0.0625, 0.625, 0.0625, 0.75, 0.03125, 0.75, 0.03125, 0.625, 0.0625, 0.75, 0.0625, 0.875, 0.03125, 0.875, 0.03125, 0.75, 0.09375, 0.5, 0.09375, 0.625, 0.0625, 0.625, 0.0625, 0.5, 0.09375, 0.625, 0.09375, 0.75, 0.0625, 0.75, 0.0625, 0.625, 0.09375, 0.75, 0.09375, 0.875, 0.0625, 0.875, 0.0625, 0.75, 0.125, 0.5, 0.125, 0.625, 0.09375, 0.625, 0.09375, 0.5, 0.125, 0.625, 0.125, 0.75, 0.09375, 0.75, 0.09375, 0.625, 0.125, 0.75, 0.125, 0.875, 0.09375, 0.875, 0.09375, 0.75, 0.1562, 0.5, 0.1562, 0.625, 0.125, 0.625, 0.125, 0.5, 0.1562, 0.625, 0.1562, 0.75, 0.125, 0.75, 0.125, 0.625, 0.1562, 0.75, 0.1562, 0.875, 0.125, 0.875, 0.125, 0.75, 0.1875, 0.5, 0.1875, 0.625, 0.1562, 0.625, 0.1562, 0.5, 0.1875, 0.625, 0.1875, 0.75, 0.1562, 0.75, 0.1562, 0.625, 0.1875, 0.75, 0.1875, 0.875, 0.1562, 0.875, 0.1562, 0.75, 0.2188, 0.5, 0.2188, 0.625, 0.1875, 0.625, 0.1875, 0.5, 0.2188, 0.625, 0.2188, 0.75, 0.1875, 0.75, 0.1875, 0.625, 0.2188, 0.75, 0.2188, 0.875, 0.1875, 0.875, 0.1875, 0.75, 0.25, 0.5, 0.25, 0.625, 0.2188, 0.625, 0.2188, 0.5, 0.25, 0.625, 0.25, 0.75, 0.2188, 0.75, 0.2188, 0.625, 0.25, 0.75, 0.25, 0.875, 0.2188, 0.875, 0.2188, 0.75, 0.2812, 0.5, 0.2812, 0.625, 0.25, 0.625, 0.25, 0.5, 0.2812, 0.625, 0.2812, 0.75, 0.25, 0.75, 0.25, 0.625, 0.2812, 0.75, 0.2812, 0.875, 0.25, 0.875, 0.25, 0.75, 0.3125, 0.5, 0.3125, 0.625, 0.2812, 0.625, 0.2812, 0.5, 0.3125, 0.625, 0.3125, 0.75, 0.2812, 0.75, 0.2812, 0.625, 0.3125, 0.75, 0.3125, 0.875, 0.2812, 0.875, 0.2812, 0.75, 0.3438, 0.5, 0.3438, 0.625, 0.3125, 0.625, 0.3125, 0.5, 0.3438, 0.625, 0.3438, 0.75, 0.3125, 0.75, 0.3125, 0.625, 0.3438, 0.75, 0.3438, 0.875, 0.3125, 0.875, 0.3125, 0.75, 0.375, 0.5, 0.375, 0.625, 0.3438, 0.625, 0.3438, 0.5, 0.375, 0.625, 0.375, 0.75, 0.3438, 0.75, 0.3438, 0.625, 0.375, 0.75, 0.375, 0.875, 0.3438, 0.875, 0.3438, 0.75, 0.4062, 0.5, 0.4062, 0.625, 0.375, 0.625, 0.375, 0.5, 0.4062, 0.625, 0.4062, 0.75, 0.375, 0.75, 0.375, 0.625, 0.4062, 0.75, 0.4062, 0.875, 0.375, 0.875, 0.375, 0.75, 0.4375, 0.5, 0.4375, 0.625, 0.4062, 0.625, 0.4062, 0.5, 0.4375, 0.625, 0.4375, 0.75, 0.4062, 0.75, 0.4062, 0.625, 0.4375, 0.75, 0.4375, 0.875, 0.4062, 0.875, 0.4062, 0.75, 0.4688, 0.5, 0.4688, 0.625, 0.4375, 0.625, 0.4375, 0.5, 0.4688, 0.625, 0.4687, 0.75, 0.4375, 0.75, 0.4375, 0.625, 0.4687, 0.75, 0.4688, 0.875, 0.4375, 0.875, 0.4375, 0.75, 0.5, 0.5, 0.5, 0.625, 0.4688, 0.625, 0.4688, 0.5, 0.5, 0.625, 0.5, 0.75, 0.4687, 0.75, 0.4688, 0.625, 0.5, 0.75, 0.5, 0.875, 0.4688, 0.875, 0.4687, 0.75, 0.5312, 0.5, 0.5312, 0.625, 0.5, 0.625, 0.5, 0.5, 0.5312, 0.625, 0.5312, 0.75, 0.5, 0.75, 0.5, 0.625, 0.5312, 0.75, 0.5312, 0.875, 0.5, 0.875, 0.5, 0.75, 0.5625, 0.5, 0.5625, 0.625, 0.5312, 0.625, 0.5312, 0.5, 0.5625, 0.625, 0.5625, 0.75, 0.5312, 0.75, 0.5312, 0.625, 0.5625, 0.75, 0.5625, 0.875, 0.5312, 0.875, 0.5312, 0.75, 0.5938, 0.5, 0.5938, 0.625, 0.5625, 0.625, 0.5625, 0.5, 0.5938, 0.625, 0.5938, 0.75, 0.5625, 0.75, 0.5625, 0.625, 0.5938, 0.75, 0.5938, 0.875, 0.5625, 0.875, 0.5625, 0.75, 0.625, 0.5, 0.625, 0.625, 0.5938, 0.625, 0.5938, 0.5, 0.625, 0.625, 0.625, 0.75, 0.5938, 0.75, 0.5938, 0.625, 0.625, 0.75, 0.625, 0.875, 0.5938, 0.875, 0.5938, 0.75, 0.6562, 0.5, 0.6562, 0.625, 0.625, 0.625, 0.625, 0.5, 0.6562, 0.625, 0.6562, 0.75, 0.625, 0.75, 0.625, 0.625, 0.6562, 0.75, 0.6562, 0.875, 0.625, 0.875, 0.625, 0.75, 0.6875, 0.5, 0.6875, 0.625, 0.6562, 0.625, 0.6562, 0.5, 0.6875, 0.625, 0.6875, 0.75, 0.6562, 0.75, 0.6562, 0.625, 0.6875, 0.75, 0.6875, 0.875, 0.6562, 0.875, 0.6562, 0.75, 0.7188, 0.5, 0.7188, 0.625, 0.6875, 0.625, 0.6875, 0.5, 0.7188, 0.625, 0.7188, 0.75, 0.6875, 0.75, 0.6875, 0.625, 0.7188, 0.75, 0.7188, 0.875, 0.6875, 0.875, 0.6875, 0.75, 0.75, 0.5, 0.75, 0.625, 0.7188, 0.625, 0.7188, 0.5, 0.75, 0.625, 0.75, 0.75, 0.7188, 0.75, 0.7188, 0.625, 0.75, 0.75, 0.75, 0.875, 0.7188, 0.875, 0.7188, 0.75, 0.7812, 0.5, 0.7812, 0.625, 0.75, 0.625, 0.75, 0.5, 0.7812, 0.625, 0.7812, 0.75, 0.75, 0.75, 0.75, 0.625, 0.7812, 0.75, 0.7812, 0.875, 0.75, 0.875, 0.75, 0.75, 0.8125, 0.5, 0.8125, 0.625, 0.7812, 0.625, 0.7812, 0.5, 0.8125, 0.625, 0.8125, 0.75, 0.7812, 0.75, 0.7812, 0.625, 0.8125, 0.75, 0.8125, 0.875, 0.7812, 0.875, 0.7812, 0.75, 0.8438, 0.5, 0.8438, 0.625, 0.8125, 0.625, 0.8125, 0.5, 0.8438, 0.625, 0.8437, 0.75, 0.8125, 0.75, 0.8125, 0.625, 0.8437, 0.75, 0.8438, 0.875, 0.8125, 0.875, 0.8125, 0.75, 0.875, 0.5, 0.875, 0.625, 0.8438, 0.625, 0.8438, 0.5, 0.875, 0.625, 0.875, 0.75, 0.8437, 0.75, 0.8438, 0.625, 0.875, 0.75, 0.875, 0.875, 0.8438, 0.875, 0.8437, 0.75, 0.9062, 0.5, 0.9062, 0.625, 0.875, 0.625, 0.875, 0.5, 0.9062, 0.625, 0.9062, 0.75, 0.875, 0.75, 0.875, 0.625, 0.9062, 0.75, 0.9062, 0.875, 0.875, 0.875, 0.875, 0.75, 0.9375, 0.5, 0.9375, 0.625, 0.9062, 0.625, 0.9062, 0.5, 0.9375, 0.625, 0.9375, 0.75, 0.9062, 0.75, 0.9062, 0.625, 0.9375, 0.75, 0.9375, 0.875, 0.9062, 0.875, 0.9062, 0.75, 0.9688, 0.5, 0.9688, 0.625, 0.9375, 0.625, 0.9375, 0.5, 0.9688, 0.625, 0.9688, 0.75, 0.9375, 0.75, 0.9375, 0.625, 0.9688, 0.75, 0.9688, 0.875, 0.9375, 0.875, 0.9375, 0.75, 1.0, 0.5, 1.0, 0.625, 0.9688, 0.625, 0.9688, 0.5, 1.0, 0.625, 1.0, 0.75, 0.9688, 0.75, 0.9688, 0.625, 1.0, 0.75, 1.0, 0.875, 0.9688, 0.875, 0.9688, 0.75])
me_cylinder_001.materials.append(mat_material_001)
me_cylinder_001.use_remesh_fix_poles = True
me_cylinder_001.use_remesh_preserve_attributes = False
me_cylinder_001.use_mirror_vertex_groups = False
me_cylinder_001.update()
me_beziercurve = bpy.data.meshes.new('BezierCurve')
me_beziercurve.from_pydata([(0.03761, -3.914, 0.1285), (0.04704, -3.909, 0.1366), (0.05954, -3.908, 0.1411), (0.07264, -3.911, 0.1411), (0.08375, -3.916, 0.1366), (0.09066, -3.924, 0.1285), (0.092, -3.933, 0.1184), (0.08751, -3.941, 0.1082), (0.07808, -3.945, 0.1001), (0.06557, -3.947, 0.09562), (0.05247, -3.944, 0.09562), (0.04137, -3.938, 0.1001), (0.03446, -3.93, 0.1082), (0.03312, -3.922, 0.1184), (0.09923, -3.421, -0.281), (0.1088, -3.415, -0.2735), (0.1214, -3.413, -0.2699), (0.1346, -3.414, -0.2708), (0.1459, -3.419, -0.276), (0.1528, -3.427, -0.2846), (0.1542, -3.435, -0.2948), (0.1496, -3.443, -0.3046), (0.1401, -3.449, -0.3121), (0.1275, -3.451, -0.3157), (0.1142, -3.45, -0.3148), (0.103, -3.445, -0.3095), (0.09604, -3.437, -0.301), (0.09469, -3.429, -0.2908), (0.09268, -2.974, -0.6494), (0.1022, -2.968, -0.6425), (0.1148, -2.964, -0.6397), (0.1281, -2.965, -0.6414), (0.1393, -2.969, -0.6475), (0.1462, -2.976, -0.6566), (0.1476, -2.984, -0.6671), (0.143, -2.992, -0.6767), (0.1335, -2.998, -0.6836), (0.1209, -3.002, -0.6864), (0.1077, -3.001, -0.6846), (0.09646, -2.997, -0.6786), (0.08949, -2.99, -0.6694), (0.08814, -2.982, -0.659), (0.03532, -2.569, -0.966), (0.04479, -2.563, -0.9594), (0.0573, -2.558, -0.9572), (0.07039, -2.558, -0.9598), (0.08144, -2.561, -0.9667), (0.08829, -2.567, -0.9765), (0.08957, -2.574, -0.9873), (0.08502, -2.582, -0.997), (0.07555, -2.589, -1.004), (0.06304, -2.593, -1.006), (0.04996, -2.594, -1.003), (0.0389, -2.591, -0.9964), (0.03205, -2.585, -0.9865), (0.03078, -2.577, -0.9757), (-0.05547, -2.202, -1.22), (-0.04601, -2.195, -1.213), (-0.03363, -2.191, -1.212), (-0.02079, -2.189, -1.215), (-0.01003, -2.191, -1.223), (-0.003478, -2.196, -1.233), (-0.002435, -2.202, -1.245), (-0.007106, -2.21, -1.255), (-0.01657, -2.217, -1.261), (-0.02894, -2.221, -1.263), (-0.04178, -2.223, -1.26), (-0.05255, -2.221, -1.252), (-0.0591, -2.216, -1.241), (-0.06014, -2.21, -1.23), (-0.1623, -1.869, -1.4), (-0.1527, -1.863, -1.394), (-0.1404, -1.858, -1.392), (-0.1278, -1.855, -1.396), (-0.1175, -1.855, -1.404), (-0.1115, -1.858, -1.416), (-0.111, -1.863, -1.428), (-0.116, -1.87, -1.439), (-0.1257, -1.876, -1.446), (-0.138, -1.881, -1.447), (-0.1506, -1.883, -1.444), (-0.1608, -1.883, -1.435), (-0.1669, -1.88, -1.423), (-0.1674, -1.875, -1.411), (-0.2679, -1.565, -1.497), (-0.2577, -1.56, -1.49), (-0.2452, -1.556, -1.488), (-0.2329, -1.552, -1.492), (-0.2233, -1.551, -1.501), (-0.2182, -1.551, -1.513), (-0.2186, -1.553, -1.526), (-0.2245, -1.557, -1.538), (-0.2346, -1.561, -1.545), (-0.2471, -1.566, -1.547), (-0.2594, -1.569, -1.543), (-0.269, -1.571, -1.534), (-0.2742, -1.571, -1.522), (-0.2738, -1.568, -1.508), (-0.3551, -1.285, -1.5), (-0.344, -1.284, -1.492), (-0.3312, -1.281, -1.49), (-0.319, -1.277, -1.494), (-0.31, -1.273, -1.503), (-0.3059, -1.27, -1.516), (-0.3076, -1.268, -1.529), (-0.3147, -1.267, -1.54), (-0.3258, -1.269, -1.547), (-0.3386, -1.272, -1.549), (-0.3508, -1.276, -1.545), (-0.3598, -1.28, -1.536), (-0.3638, -1.283, -1.524), (-0.3622, -1.285, -1.511), (-0.4074, -1.025, -1.398), (-0.3956, -1.027, -1.392), (-0.3823, -1.026, -1.391), (-0.3702, -1.023, -1.395), (-0.3616, -1.017, -1.403), (-0.3582, -1.01, -1.414), (-0.3607, -1.003, -1.425), (-0.3687, -0.998, -1.435), (-0.3805, -0.9957, -1.441), (-0.3937, -0.9965, -1.442), (-0.4059, -1.0, -1.438), (-0.4145, -1.006, -1.429), (-0.4179, -1.013, -1.418), (-0.4154, -1.02, -1.407), (-0.4076, -0.7779, -1.179), (-0.3958, -0.7831, -1.176), (-0.3825, -0.7841, -1.176), (-0.3703, -0.7807, -1.181), (-0.3617, -0.7736, -1.188), (-0.3584, -0.7641, -1.197), (-0.3609, -0.7542, -1.205), (-0.3689, -0.7457, -1.212), (-0.3807, -0.7405, -1.215), (-0.394, -0.7394, -1.215), (-0.4062, -0.7428, -1.21), (-0.4148, -0.75, -1.203), (-0.4181, -0.7595, -1.194), (-0.4156, -0.7694, -1.186), (-0.3378, -0.5398, -0.8316), (-0.3265, -0.5467, -0.8305), (-0.3135, -0.5489, -0.8327), (-0.3014, -0.5459, -0.8376), (-0.2927, -0.5384, -0.8443), (-0.289, -0.5277, -0.8514), (-0.2911, -0.5161, -0.8576), (-0.2986, -0.5057, -0.8616), (-0.31, -0.4988, -0.8626), (-0.323, -0.4966, -0.8605), (-0.335, -0.4996, -0.8555), (-0.3437, -0.5072, -0.8489), (-0.3474, -0.5178, -0.8417), (-0.3453, -0.5295, -0.8356), (-0.1803, -0.3073, -0.3444), (-0.1695, -0.3151, -0.3451), (-0.1569, -0.3179, -0.3486), (-0.1451, -0.3152, -0.3541), (-0.1363, -0.3075, -0.3605), (-0.1323, -0.2963, -0.3667), (-0.1339, -0.2839, -0.3713), (-0.1408, -0.2727, -0.3735), (-0.1516, -0.2649, -0.3727), (-0.1642, -0.2621, -0.3693), (-0.1761, -0.2648, -0.3638), (-0.1849, -0.2724, -0.3573), (-0.1888, -0.2836, -0.3512), (-0.1872, -0.296, -0.3466), (0.08306, -0.07536, 0.2949), (0.09382, -0.08323, 0.2941), (0.1062, -0.08629, 0.2901), (0.1178, -0.08394, 0.2839), (0.1262, -0.07664, 0.2765), (0.1299, -0.06584, 0.2696), (0.128, -0.05368, 0.2644), (0.121, -0.04256, 0.262), (0.1103, -0.0347, 0.2629), (0.0979, -0.03164, 0.2668), (0.08634, -0.03399, 0.2731), (0.07789, -0.04129, 0.2804), (0.07422, -0.05209, 0.2873), (0.07607, -0.06425, 0.2925), (0.1458, 0.01537, 0.4273), (0.1585, 0.0122, 0.4302), (0.1714, 0.0105, 0.4274), (0.1821, 0.0106, 0.4193), (0.1883, 0.01249, 0.4077), (0.189, 0.01579, 0.3948), (0.1839, 0.01985, 0.3831), (0.174, 0.02387, 0.375), (0.1614, 0.02704, 0.3722), (0.1485, 0.02874, 0.375), (0.1378, 0.02864, 0.3831), (0.1315, 0.02675, 0.3947), (0.1309, 0.02345, 0.4076), (0.136, 0.01939, 0.4193), (0.1348, 0.1309, 0.3795), (0.1474, 0.1353, 0.3808), (0.1603, 0.1359, 0.3774), (0.171, 0.1327, 0.3701), (0.1773, 0.1263, 0.3603), (0.1781, 0.118, 0.3499), (0.1732, 0.1093, 0.341), (0.1634, 0.1021, 0.3353), (0.1509, 0.09776, 0.3341), (0.138, 0.09711, 0.3375), (0.1273, 0.1003, 0.3448), (0.1209, 0.1067, 0.3546), (0.1201, 0.1151, 0.365), (0.1251, 0.1237, 0.3739), (0.07111, 0.2543, 0.2031), (0.08302, 0.2603, 0.2025), (0.09573, 0.2615, 0.1986), (0.1067, 0.2575, 0.1921), (0.1138, 0.2493, 0.1844), (0.1156, 0.2383, 0.1769), (0.1117, 0.2269, 0.1712), (0.103, 0.2172, 0.1683), (0.09108, 0.2112, 0.1689), (0.07837, 0.2101, 0.1728), (0.06737, 0.2141, 0.1793), (0.06028, 0.2223, 0.187), (0.05849, 0.2332, 0.1945), (0.06235, 0.2447, 0.2002), (-0.02506, 0.4005, -0.05893), (-0.01324, 0.4067, -0.05978), (-0.0005417, 0.4078, -0.06374), (0.01052, 0.4038, -0.07003), (0.01774, 0.3953, -0.0774), (0.01971, 0.3841, -0.0844), (0.01602, 0.3724, -0.08964), (0.007414, 0.3625, -0.09207), (-0.004409, 0.3563, -0.09123), (-0.01711, 0.3552, -0.08726), (-0.02816, 0.3592, -0.08097), (-0.03539, 0.3677, -0.0736), (-0.03735, 0.3789, -0.0666), (-0.03367, 0.3906, -0.06137), (-0.1371, 0.5765, -0.3707), (-0.1252, 0.5824, -0.3712), (-0.1124, 0.5835, -0.3751), (-0.1014, 0.5795, -0.3814), (-0.09425, 0.5711, -0.389), (-0.0924, 0.5601, -0.3963), (-0.09622, 0.5486, -0.4019), (-0.105, 0.5389, -0.4047), (-0.1169, 0.533, -0.4041), (-0.1296, 0.5319, -0.4003), (-0.1407, 0.5359, -0.394), (-0.1478, 0.5443, -0.3864), (-0.1497, 0.5553, -0.3791), (-0.1459, 0.5668, -0.3735), (-0.2478, 0.7864, -0.694), (-0.2356, 0.7919, -0.6939), (-0.2228, 0.7928, -0.6975), (-0.2118, 0.7889, -0.704), (-0.2048, 0.7809, -0.7121), (-0.2033, 0.7705, -0.7203), (-0.2075, 0.7597, -0.7269), (-0.2165, 0.7506, -0.7307), (-0.2287, 0.7451, -0.7308), (-0.2415, 0.7442, -0.7273), (-0.2525, 0.7481, -0.7208), (-0.2595, 0.7561, -0.7126), (-0.261, 0.7665, -0.7044), (-0.2568, 0.7773, -0.6978), (-0.3397, 1.034, -0.9905), (-0.3272, 1.038, -0.9893), (-0.3142, 1.039, -0.9924), (-0.3033, 1.035, -0.9992), (-0.2966, 1.028, -1.008), (-0.2955, 1.019, -1.018), (-0.3002, 1.01, -1.026), (-0.3097, 1.002, -1.032), (-0.3222, 0.9973, -1.033), (-0.3352, 0.9968, -1.03), (-0.3461, 1.0, -1.023), (-0.3527, 1.008, -1.014), (-0.3538, 1.017, -1.004), (-0.3492, 1.026, -0.9958), (-0.3955, 1.322, -1.222), (-0.3827, 1.325, -1.219), (-0.3696, 1.325, -1.222), (-0.3588, 1.321, -1.229), (-0.3524, 1.316, -1.239), (-0.3518, 1.309, -1.251), (-0.3569, 1.303, -1.261), (-0.3669, 1.298, -1.269), (-0.3797, 1.295, -1.271), (-0.3928, 1.295, -1.269), (-0.4036, 1.299, -1.261), (-0.41, 1.304, -1.251), (-0.4107, 1.311, -1.239), (-0.4055, 1.317, -1.229), (-0.3986, 1.655, -1.351), (-0.3858, 1.654, -1.347), (-0.3726, 1.653, -1.349), (-0.3618, 1.65, -1.356), (-0.3555, 1.648, -1.368), (-0.3548, 1.646, -1.381), (-0.36, 1.644, -1.393), (-0.3699, 1.643, -1.402), (-0.3827, 1.644, -1.406), (-0.3958, 1.645, -1.404), (-0.4066, 1.647, -1.396), (-0.413, 1.65, -1.385), (-0.4137, 1.652, -1.372), (-0.4085, 1.654, -1.359), (-0.3319, 2.037, -1.34), (-0.3197, 2.033, -1.337), (-0.3068, 2.03, -1.339), (-0.2958, 2.029, -1.346), (-0.2889, 2.03, -1.358), (-0.2874, 2.032, -1.371), (-0.2917, 2.036, -1.383), (-0.3008, 2.04, -1.391), (-0.313, 2.044, -1.395), (-0.3259, 2.047, -1.393), (-0.3369, 2.048, -1.386), (-0.3438, 2.047, -1.374), (-0.3453, 2.045, -1.361), (-0.341, 2.041, -1.349), (-0.1774, 2.476, -1.152), (-0.166, 2.47, -1.149), (-0.1535, 2.466, -1.152), (-0.1423, 2.466, -1.159), (-0.1346, 2.469, -1.169), (-0.1319, 2.474, -1.181), (-0.1348, 2.482, -1.192), (-0.1428, 2.49, -1.199), (-0.1541, 2.496, -1.202), (-0.1667, 2.5, -1.199), (-0.1779, 2.501, -1.192), (-0.1856, 2.498, -1.182), (-0.1882, 2.492, -1.17), (-0.1853, 2.484, -1.159), (0.08322, 2.977, -0.7453), (0.09384, 2.969, -0.7438), (0.1061, 2.965, -0.7467), (0.1175, 2.965, -0.7536), (0.1259, 2.969, -0.763), (0.1296, 2.977, -0.7732), (0.1278, 2.987, -0.782), (0.1209, 2.996, -0.7878), (0.1103, 3.004, -0.7893), (0.09801, 3.009, -0.7864), (0.08656, 3.009, -0.7795), (0.07818, 3.005, -0.7701), (0.07453, 2.997, -0.7599), (0.07633, 2.987, -0.7511)], [], [(0, 14, 27, 13), (1, 15, 14, 0), (2, 16, 15, 1), (3, 17, 16, 2), (4, 18, 17, 3), (5, 19, 18, 4), (6, 20, 19, 5), (7, 21, 20, 6), (8, 22, 21, 7), (9, 23, 22, 8), (10, 24, 23, 9), (11, 25, 24, 10), (12, 26, 25, 11), (13, 27, 26, 12), (14, 28, 41, 27), (15, 29, 28, 14), (16, 30, 29, 15), (17, 31, 30, 16), (18, 32, 31, 17), (19, 33, 32, 18), (20, 34, 33, 19), (21, 35, 34, 20), (22, 36, 35, 21), (23, 37, 36, 22), (24, 38, 37, 23), (25, 39, 38, 24), (26, 40, 39, 25), (27, 41, 40, 26), (28, 42, 55, 41), (29, 43, 42, 28), (30, 44, 43, 29), (31, 45, 44, 30), (32, 46, 45, 31), (33, 47, 46, 32), (34, 48, 47, 33), (35, 49, 48, 34), (36, 50, 49, 35), (37, 51, 50, 36), (38, 52, 51, 37), (39, 53, 52, 38), (40, 54, 53, 39), (41, 55, 54, 40), (42, 56, 69, 55), (43, 57, 56, 42), (44, 58, 57, 43), (45, 59, 58, 44), (46, 60, 59, 45), (47, 61, 60, 46), (48, 62, 61, 47), (49, 63, 62, 48), (50, 64, 63, 49), (51, 65, 64, 50), (52, 66, 65, 51), (53, 67, 66, 52), (54, 68, 67, 53), (55, 69, 68, 54), (56, 70, 83, 69), (57, 71, 70, 56), (58, 72, 71, 57), (59, 73, 72, 58), (60, 74, 73, 59), (61, 75, 74, 60), (62, 76, 75, 61), (63, 77, 76, 62), (64, 78, 77, 63), (65, 79, 78, 64), (66, 80, 79, 65), (67, 81, 80, 66), (68, 82, 81, 67), (69, 83, 82, 68), (70, 84, 97, 83), (71, 85, 84, 70), (72, 86, 85, 71), (73, 87, 86, 72), (74, 88, 87, 73), (75, 89, 88, 74), (76, 90, 89, 75), (77, 91, 90, 76), (78, 92, 91, 77), (79, 93, 92, 78), (80, 94, 93, 79), (81, 95, 94, 80), (82, 96, 95, 81), (83, 97, 96, 82), (84, 98, 111, 97), (85, 99, 98, 84), (86, 100, 99, 85), (87, 101, 100, 86), (88, 102, 101, 87), (89, 103, 102, 88), (90, 104, 103, 89), (91, 105, 104, 90), (92, 106, 105, 91), (93, 107, 106, 92), (94, 108, 107, 93), (95, 109, 108, 94), (96, 110, 109, 95), (97, 111, 110, 96), (98, 112, 125, 111), (99, 113, 112, 98), (100, 114, 113, 99), (101, 115, 114, 100), (102, 116, 115, 101), (103, 117, 116, 102), (104, 118, 117, 103), (105, 119, 118, 104), (106, 120, 119, 105), (107, 121, 120, 106), (108, 122, 121, 107), (109, 123, 122, 108), (110, 124, 123, 109), (111, 125, 124, 110), (112, 126, 139, 125), (113, 127, 126, 112), (114, 128, 127, 113), (115, 129, 128, 114), (116, 130, 129, 115), (117, 131, 130, 116), (118, 132, 131, 117), (119, 133, 132, 118), (120, 134, 133, 119), (121, 135, 134, 120), (122, 136, 135, 121), (123, 137, 136, 122), (124, 138, 137, 123), (125, 139, 138, 124), (126, 140, 153, 139), (127, 141, 140, 126), (128, 142, 141, 127), (129, 143, 142, 128), (130, 144, 143, 129), (131, 145, 144, 130), (132, 146, 145, 131), (133, 147, 146, 132), (134, 148, 147, 133), (135, 149, 148, 134), (136, 150, 149, 135), (137, 151, 150, 136), (138, 152, 151, 137), (139, 153, 152, 138), (140, 154, 167, 153), (141, 155, 154, 140), (142, 156, 155, 141), (143, 157, 156, 142), (144, 158, 157, 143), (145, 159, 158, 144), (146, 160, 159, 145), (147, 161, 160, 146), (148, 162, 161, 147), (149, 163, 162, 148), (150, 164, 163, 149), (151, 165, 164, 150), (152, 166, 165, 151), (153, 167, 166, 152), (154, 168, 181, 167), (155, 169, 168, 154), (156, 170, 169, 155), (157, 171, 170, 156), (158, 172, 171, 157), (159, 173, 172, 158), (160, 174, 173, 159), (161, 175, 174, 160), (162, 176, 175, 161), (163, 177, 176, 162), (164, 178, 177, 163), (165, 179, 178, 164), (166, 180, 179, 165), (167, 181, 180, 166), (168, 182, 195, 181), (169, 183, 182, 168), (170, 184, 183, 169), (171, 185, 184, 170), (172, 186, 185, 171), (173, 187, 186, 172), (174, 188, 187, 173), (175, 189, 188, 174), (176, 190, 189, 175), (177, 191, 190, 176), (178, 192, 191, 177), (179, 193, 192, 178), (180, 194, 193, 179), (181, 195, 194, 180), (182, 196, 209, 195), (183, 197, 196, 182), (184, 198, 197, 183), (185, 199, 198, 184), (186, 200, 199, 185), (187, 201, 200, 186), (188, 202, 201, 187), (189, 203, 202, 188), (190, 204, 203, 189), (191, 205, 204, 190), (192, 206, 205, 191), (193, 207, 206, 192), (194, 208, 207, 193), (195, 209, 208, 194), (196, 210, 223, 209), (197, 211, 210, 196), (198, 212, 211, 197), (199, 213, 212, 198), (200, 214, 213, 199), (201, 215, 214, 200), (202, 216, 215, 201), (203, 217, 216, 202), (204, 218, 217, 203), (205, 219, 218, 204), (206, 220, 219, 205), (207, 221, 220, 206), (208, 222, 221, 207), (209, 223, 222, 208), (210, 224, 237, 223), (211, 225, 224, 210), (212, 226, 225, 211), (213, 227, 226, 212), (214, 228, 227, 213), (215, 229, 228, 214), (216, 230, 229, 215), (217, 231, 230, 216), (218, 232, 231, 217), (219, 233, 232, 218), (220, 234, 233, 219), (221, 235, 234, 220), (222, 236, 235, 221), (223, 237, 236, 222), (224, 238, 251, 237), (225, 239, 238, 224), (226, 240, 239, 225), (227, 241, 240, 226), (228, 242, 241, 227), (229, 243, 242, 228), (230, 244, 243, 229), (231, 245, 244, 230), (232, 246, 245, 231), (233, 247, 246, 232), (234, 248, 247, 233), (235, 249, 248, 234), (236, 250, 249, 235), (237, 251, 250, 236), (238, 252, 265, 251), (239, 253, 252, 238), (240, 254, 253, 239), (241, 255, 254, 240), (242, 256, 255, 241), (243, 257, 256, 242), (244, 258, 257, 243), (245, 259, 258, 244), (246, 260, 259, 245), (247, 261, 260, 246), (248, 262, 261, 247), (249, 263, 262, 248), (250, 264, 263, 249), (251, 265, 264, 250), (252, 266, 279, 265), (253, 267, 266, 252), (254, 268, 267, 253), (255, 269, 268, 254), (256, 270, 269, 255), (257, 271, 270, 256), (258, 272, 271, 257), (259, 273, 272, 258), (260, 274, 273, 259), (261, 275, 274, 260), (262, 276, 275, 261), (263, 277, 276, 262), (264, 278, 277, 263), (265, 279, 278, 264), (266, 280, 293, 279), (267, 281, 280, 266), (268, 282, 281, 267), (269, 283, 282, 268), (270, 284, 283, 269), (271, 285, 284, 270), (272, 286, 285, 271), (273, 287, 286, 272), (274, 288, 287, 273), (275, 289, 288, 274), (276, 290, 289, 275), (277, 291, 290, 276), (278, 292, 291, 277), (279, 293, 292, 278), (280, 294, 307, 293), (281, 295, 294, 280), (282, 296, 295, 281), (283, 297, 296, 282), (284, 298, 297, 283), (285, 299, 298, 284), (286, 300, 299, 285), (287, 301, 300, 286), (288, 302, 301, 287), (289, 303, 302, 288), (290, 304, 303, 289), (291, 305, 304, 290), (292, 306, 305, 291), (293, 307, 306, 292), (294, 308, 321, 307), (295, 309, 308, 294), (296, 310, 309, 295), (297, 311, 310, 296), (298, 312, 311, 297), (299, 313, 312, 298), (300, 314, 313, 299), (301, 315, 314, 300), (302, 316, 315, 301), (303, 317, 316, 302), (304, 318, 317, 303), (305, 319, 318, 304), (306, 320, 319, 305), (307, 321, 320, 306), (308, 322, 335, 321), (309, 323, 322, 308), (310, 324, 323, 309), (311, 325, 324, 310), (312, 326, 325, 311), (313, 327, 326, 312), (314, 328, 327, 313), (315, 329, 328, 314), (316, 330, 329, 315), (317, 331, 330, 316), (318, 332, 331, 317), (319, 333, 332, 318), (320, 334, 333, 319), (321, 335, 334, 320), (322, 336, 349, 335), (323, 337, 336, 322), (324, 338, 337, 323), (325, 339, 338, 324), (326, 340, 339, 325), (327, 341, 340, 326), (328, 342, 341, 327), (329, 343, 342, 328), (330, 344, 343, 329), (331, 345, 344, 330), (332, 346, 345, 331), (333, 347, 346, 332), (334, 348, 347, 333), (335, 349, 348, 334)])
me_beziercurve.polygons.foreach_set('use_smooth', [True] * 336)
_uv = me_beziercurve.uv_layers.new(name='UVMap')
_uv.uv.foreach_set('vector', [0.0, 1.0, 0.04167, 1.0, 0.04167, 0.9286, 0.0, 0.9286, 0.0, 0.07143, 0.04167, 0.07143, 0.04167, 0.0, 0.0, 0.0, 0.0, 0.1429, 0.04167, 0.1429, 0.04167, 0.07143, 0.0, 0.07143, 0.0, 0.2143, 0.04167, 0.2143, 0.04167, 0.1429, 0.0, 0.1429, 0.0, 0.2857, 0.04167, 0.2857, 0.04167, 0.2143, 0.0, 0.2143, 0.0, 0.3571, 0.04167, 0.3571, 0.04167, 0.2857, 0.0, 0.2857, 0.0, 0.4286, 0.04167, 0.4286, 0.04167, 0.3571, 0.0, 0.3571, 0.0, 0.5, 0.04167, 0.5, 0.04167, 0.4286, 0.0, 0.4286, 0.0, 0.5714, 0.04167, 0.5714, 0.04167, 0.5, 0.0, 0.5, 0.0, 0.6429, 0.04167, 0.6429, 0.04167, 0.5714, 0.0, 0.5714, 0.0, 0.7143, 0.04167, 0.7143, 0.04167, 0.6429, 0.0, 0.6429, 0.0, 0.7857, 0.04167, 0.7857, 0.04167, 0.7143, 0.0, 0.7143, 0.0, 0.8571, 0.04167, 0.8571, 0.04167, 0.7857, 0.0, 0.7857, 0.0, 0.9286, 0.04167, 0.9286, 0.04167, 0.8571, 0.0, 0.8571, 0.04167, 1.0, 0.08333, 1.0, 0.08333, 0.9286, 0.04167, 0.9286, 0.04167, 0.07143, 0.08333, 0.07143, 0.08333, 0.0, 0.04167, 0.0, 0.04167, 0.1429, 0.08333, 0.1429, 0.08333, 0.07143, 0.04167, 0.07143, 0.04167, 0.2143, 0.08333, 0.2143, 0.08333, 0.1429, 0.04167, 0.1429, 0.04167, 0.2857, 0.08333, 0.2857, 0.08333, 0.2143, 0.04167, 0.2143, 0.04167, 0.3571, 0.08333, 0.3571, 0.08333, 0.2857, 0.04167, 0.2857, 0.04167, 0.4286, 0.08333, 0.4286, 0.08333, 0.3571, 0.04167, 0.3571, 0.04167, 0.5, 0.08333, 0.5, 0.08333, 0.4286, 0.04167, 0.4286, 0.04167, 0.5714, 0.08333, 0.5714, 0.08333, 0.5, 0.04167, 0.5, 0.04167, 0.6429, 0.08333, 0.6429, 0.08333, 0.5714, 0.04167, 0.5714, 0.04167, 0.7143, 0.08333, 0.7143, 0.08333, 0.6429, 0.04167, 0.6429, 0.04167, 0.7857, 0.08333, 0.7857, 0.08333, 0.7143, 0.04167, 0.7143, 0.04167, 0.8571, 0.08333, 0.8571, 0.08333, 0.7857, 0.04167, 0.7857, 0.04167, 0.9286, 0.08333, 0.9286, 0.08333, 0.8571, 0.04167, 0.8571, 0.08333, 1.0, 0.125, 1.0, 0.125, 0.9286, 0.08333, 0.9286, 0.08333, 0.07143, 0.125, 0.07143, 0.125, 0.0, 0.08333, 0.0, 0.08333, 0.1429, 0.125, 0.1429, 0.125, 0.07143, 0.08333, 0.07143, 0.08333, 0.2143, 0.125, 0.2143, 0.125, 0.1429, 0.08333, 0.1429, 0.08333, 0.2857, 0.125, 0.2857, 0.125, 0.2143, 0.08333, 0.2143, 0.08333, 0.3571, 0.125, 0.3571, 0.125, 0.2857, 0.08333, 0.2857, 0.08333, 0.4286, 0.125, 0.4286, 0.125, 0.3571, 0.08333, 0.3571, 0.08333, 0.5, 0.125, 0.5, 0.125, 0.4286, 0.08333, 0.4286, 0.08333, 0.5714, 0.125, 0.5714, 0.125, 0.5, 0.08333, 0.5, 0.08333, 0.6429, 0.125, 0.6429, 0.125, 0.5714, 0.08333, 0.5714, 0.08333, 0.7143, 0.125, 0.7143, 0.125, 0.6429, 0.08333, 0.6429, 0.08333, 0.7857, 0.125, 0.7857, 0.125, 0.7143, 0.08333, 0.7143, 0.08333, 0.8571, 0.125, 0.8571, 0.125, 0.7857, 0.08333, 0.7857, 0.08333, 0.9286, 0.125, 0.9286, 0.125, 0.8571, 0.08333, 0.8571, 0.125, 1.0, 0.1667, 1.0, 0.1667, 0.9286, 0.125, 0.9286, 0.125, 0.07143, 0.1667, 0.07143, 0.1667, 0.0, 0.125, 0.0, 0.125, 0.1429, 0.1667, 0.1429, 0.1667, 0.07143, 0.125, 0.07143, 0.125, 0.2143, 0.1667, 0.2143, 0.1667, 0.1429, 0.125, 0.1429, 0.125, 0.2857, 0.1667, 0.2857, 0.1667, 0.2143, 0.125, 0.2143, 0.125, 0.3571, 0.1667, 0.3571, 0.1667, 0.2857, 0.125, 0.2857, 0.125, 0.4286, 0.1667, 0.4286, 0.1667, 0.3571, 0.125, 0.3571, 0.125, 0.5, 0.1667, 0.5, 0.1667, 0.4286, 0.125, 0.4286, 0.125, 0.5714, 0.1667, 0.5714, 0.1667, 0.5, 0.125, 0.5, 0.125, 0.6429, 0.1667, 0.6429, 0.1667, 0.5714, 0.125, 0.5714, 0.125, 0.7143, 0.1667, 0.7143, 0.1667, 0.6429, 0.125, 0.6429, 0.125, 0.7857, 0.1667, 0.7857, 0.1667, 0.7143, 0.125, 0.7143, 0.125, 0.8571, 0.1667, 0.8571, 0.1667, 0.7857, 0.125, 0.7857, 0.125, 0.9286, 0.1667, 0.9286, 0.1667, 0.8571, 0.125, 0.8571, 0.1667, 1.0, 0.2083, 1.0, 0.2083, 0.9286, 0.1667, 0.9286, 0.1667, 0.07143, 0.2083, 0.07143, 0.2083, 0.0, 0.1667, 0.0, 0.1667, 0.1429, 0.2083, 0.1429, 0.2083, 0.07143, 0.1667, 0.07143, 0.1667, 0.2143, 0.2083, 0.2143, 0.2083, 0.1429, 0.1667, 0.1429, 0.1667, 0.2857, 0.2083, 0.2857, 0.2083, 0.2143, 0.1667, 0.2143, 0.1667, 0.3571, 0.2083, 0.3571, 0.2083, 0.2857, 0.1667, 0.2857, 0.1667, 0.4286, 0.2083, 0.4286, 0.2083, 0.3571, 0.1667, 0.3571, 0.1667, 0.5, 0.2083, 0.5, 0.2083, 0.4286, 0.1667, 0.4286, 0.1667, 0.5714, 0.2083, 0.5714, 0.2083, 0.5, 0.1667, 0.5, 0.1667, 0.6429, 0.2083, 0.6429, 0.2083, 0.5714, 0.1667, 0.5714, 0.1667, 0.7143, 0.2083, 0.7143, 0.2083, 0.6429, 0.1667, 0.6429, 0.1667, 0.7857, 0.2083, 0.7857, 0.2083, 0.7143, 0.1667, 0.7143, 0.1667, 0.8571, 0.2083, 0.8571, 0.2083, 0.7857, 0.1667, 0.7857, 0.1667, 0.9286, 0.2083, 0.9286, 0.2083, 0.8571, 0.1667, 0.8571, 0.2083, 1.0, 0.25, 1.0, 0.25, 0.9286, 0.2083, 0.9286, 0.2083, 0.07143, 0.25, 0.07143, 0.25, 0.0, 0.2083, 0.0, 0.2083, 0.1429, 0.25, 0.1429, 0.25, 0.07143, 0.2083, 0.07143, 0.2083, 0.2143, 0.25, 0.2143, 0.25, 0.1429, 0.2083, 0.1429, 0.2083, 0.2857, 0.25, 0.2857, 0.25, 0.2143, 0.2083, 0.2143, 0.2083, 0.3571, 0.25, 0.3571, 0.25, 0.2857, 0.2083, 0.2857, 0.2083, 0.4286, 0.25, 0.4286, 0.25, 0.3571, 0.2083, 0.3571, 0.2083, 0.5, 0.25, 0.5, 0.25, 0.4286, 0.2083, 0.4286, 0.2083, 0.5714, 0.25, 0.5714, 0.25, 0.5, 0.2083, 0.5, 0.2083, 0.6429, 0.25, 0.6429, 0.25, 0.5714, 0.2083, 0.5714, 0.2083, 0.7143, 0.25, 0.7143, 0.25, 0.6429, 0.2083, 0.6429, 0.2083, 0.7857, 0.25, 0.7857, 0.25, 0.7143, 0.2083, 0.7143, 0.2083, 0.8571, 0.25, 0.8571, 0.25, 0.7857, 0.2083, 0.7857, 0.2083, 0.9286, 0.25, 0.9286, 0.25, 0.8571, 0.2083, 0.8571, 0.25, 1.0, 0.2917, 1.0, 0.2917, 0.9286, 0.25, 0.9286, 0.25, 0.07143, 0.2917, 0.07143, 0.2917, 0.0, 0.25, 0.0, 0.25, 0.1429, 0.2917, 0.1429, 0.2917, 0.07143, 0.25, 0.07143, 0.25, 0.2143, 0.2917, 0.2143, 0.2917, 0.1429, 0.25, 0.1429, 0.25, 0.2857, 0.2917, 0.2857, 0.2917, 0.2143, 0.25, 0.2143, 0.25, 0.3571, 0.2917, 0.3571, 0.2917, 0.2857, 0.25, 0.2857, 0.25, 0.4286, 0.2917, 0.4286, 0.2917, 0.3571, 0.25, 0.3571, 0.25, 0.5, 0.2917, 0.5, 0.2917, 0.4286, 0.25, 0.4286, 0.25, 0.5714, 0.2917, 0.5714, 0.2917, 0.5, 0.25, 0.5, 0.25, 0.6429, 0.2917, 0.6429, 0.2917, 0.5714, 0.25, 0.5714, 0.25, 0.7143, 0.2917, 0.7143, 0.2917, 0.6429, 0.25, 0.6429, 0.25, 0.7857, 0.2917, 0.7857, 0.2917, 0.7143, 0.25, 0.7143, 0.25, 0.8571, 0.2917, 0.8571, 0.2917, 0.7857, 0.25, 0.7857, 0.25, 0.9286, 0.2917, 0.9286, 0.2917, 0.8571, 0.25, 0.8571, 0.2917, 1.0, 0.3333, 1.0, 0.3333, 0.9286, 0.2917, 0.9286, 0.2917, 0.07143, 0.3333, 0.07143, 0.3333, 0.0, 0.2917, 0.0, 0.2917, 0.1429, 0.3333, 0.1429, 0.3333, 0.07143, 0.2917, 0.07143, 0.2917, 0.2143, 0.3333, 0.2143, 0.3333, 0.1429, 0.2917, 0.1429, 0.2917, 0.2857, 0.3333, 0.2857, 0.3333, 0.2143, 0.2917, 0.2143, 0.2917, 0.3571, 0.3333, 0.3571, 0.3333, 0.2857, 0.2917, 0.2857, 0.2917, 0.4286, 0.3333, 0.4286, 0.3333, 0.3571, 0.2917, 0.3571, 0.2917, 0.5, 0.3333, 0.5, 0.3333, 0.4286, 0.2917, 0.4286, 0.2917, 0.5714, 0.3333, 0.5714, 0.3333, 0.5, 0.2917, 0.5, 0.2917, 0.6429, 0.3333, 0.6429, 0.3333, 0.5714, 0.2917, 0.5714, 0.2917, 0.7143, 0.3333, 0.7143, 0.3333, 0.6429, 0.2917, 0.6429, 0.2917, 0.7857, 0.3333, 0.7857, 0.3333, 0.7143, 0.2917, 0.7143, 0.2917, 0.8571, 0.3333, 0.8571, 0.3333, 0.7857, 0.2917, 0.7857, 0.2917, 0.9286, 0.3333, 0.9286, 0.3333, 0.8571, 0.2917, 0.8571, 0.3333, 1.0, 0.375, 1.0, 0.375, 0.9286, 0.3333, 0.9286, 0.3333, 0.07143, 0.375, 0.07143, 0.375, 0.0, 0.3333, 0.0, 0.3333, 0.1429, 0.375, 0.1429, 0.375, 0.07143, 0.3333, 0.07143, 0.3333, 0.2143, 0.375, 0.2143, 0.375, 0.1429, 0.3333, 0.1429, 0.3333, 0.2857, 0.375, 0.2857, 0.375, 0.2143, 0.3333, 0.2143, 0.3333, 0.3571, 0.375, 0.3571, 0.375, 0.2857, 0.3333, 0.2857, 0.3333, 0.4286, 0.375, 0.4286, 0.375, 0.3571, 0.3333, 0.3571, 0.3333, 0.5, 0.375, 0.5, 0.375, 0.4286, 0.3333, 0.4286, 0.3333, 0.5714, 0.375, 0.5714, 0.375, 0.5, 0.3333, 0.5, 0.3333, 0.6429, 0.375, 0.6429, 0.375, 0.5714, 0.3333, 0.5714, 0.3333, 0.7143, 0.375, 0.7143, 0.375, 0.6429, 0.3333, 0.6429, 0.3333, 0.7857, 0.375, 0.7857, 0.375, 0.7143, 0.3333, 0.7143, 0.3333, 0.8571, 0.375, 0.8571, 0.375, 0.7857, 0.3333, 0.7857, 0.3333, 0.9286, 0.375, 0.9286, 0.375, 0.8571, 0.3333, 0.8571, 0.375, 1.0, 0.4167, 1.0, 0.4167, 0.9286, 0.375, 0.9286, 0.375, 0.07143, 0.4167, 0.07143, 0.4167, 0.0, 0.375, 0.0, 0.375, 0.1429, 0.4167, 0.1429, 0.4167, 0.07143, 0.375, 0.07143, 0.375, 0.2143, 0.4167, 0.2143, 0.4167, 0.1429, 0.375, 0.1429, 0.375, 0.2857, 0.4167, 0.2857, 0.4167, 0.2143, 0.375, 0.2143, 0.375, 0.3571, 0.4167, 0.3571, 0.4167, 0.2857, 0.375, 0.2857, 0.375, 0.4286, 0.4167, 0.4286, 0.4167, 0.3571, 0.375, 0.3571, 0.375, 0.5, 0.4167, 0.5, 0.4167, 0.4286, 0.375, 0.4286, 0.375, 0.5714, 0.4167, 0.5714, 0.4167, 0.5, 0.375, 0.5, 0.375, 0.6429, 0.4167, 0.6429, 0.4167, 0.5714, 0.375, 0.5714, 0.375, 0.7143, 0.4167, 0.7143, 0.4167, 0.6429, 0.375, 0.6429, 0.375, 0.7857, 0.4167, 0.7857, 0.4167, 0.7143, 0.375, 0.7143, 0.375, 0.8571, 0.4167, 0.8571, 0.4167, 0.7857, 0.375, 0.7857, 0.375, 0.9286, 0.4167, 0.9286, 0.4167, 0.8571, 0.375, 0.8571, 0.4167, 1.0, 0.4583, 1.0, 0.4583, 0.9286, 0.4167, 0.9286, 0.4167, 0.07143, 0.4583, 0.07143, 0.4583, 0.0, 0.4167, 0.0, 0.4167, 0.1429, 0.4583, 0.1429, 0.4583, 0.07143, 0.4167, 0.07143, 0.4167, 0.2143, 0.4583, 0.2143, 0.4583, 0.1429, 0.4167, 0.1429, 0.4167, 0.2857, 0.4583, 0.2857, 0.4583, 0.2143, 0.4167, 0.2143, 0.4167, 0.3571, 0.4583, 0.3571, 0.4583, 0.2857, 0.4167, 0.2857, 0.4167, 0.4286, 0.4583, 0.4286, 0.4583, 0.3571, 0.4167, 0.3571, 0.4167, 0.5, 0.4583, 0.5, 0.4583, 0.4286, 0.4167, 0.4286, 0.4167, 0.5714, 0.4583, 0.5714, 0.4583, 0.5, 0.4167, 0.5, 0.4167, 0.6429, 0.4583, 0.6429, 0.4583, 0.5714, 0.4167, 0.5714, 0.4167, 0.7143, 0.4583, 0.7143, 0.4583, 0.6429, 0.4167, 0.6429, 0.4167, 0.7857, 0.4583, 0.7857, 0.4583, 0.7143, 0.4167, 0.7143, 0.4167, 0.8571, 0.4583, 0.8571, 0.4583, 0.7857, 0.4167, 0.7857, 0.4167, 0.9286, 0.4583, 0.9286, 0.4583, 0.8571, 0.4167, 0.8571, 0.4583, 1.0, 0.5, 1.0, 0.5, 0.9286, 0.4583, 0.9286, 0.4583, 0.07143, 0.5, 0.07143, 0.5, 0.0, 0.4583, 0.0, 0.4583, 0.1429, 0.5, 0.1429, 0.5, 0.07143, 0.4583, 0.07143, 0.4583, 0.2143, 0.5, 0.2143, 0.5, 0.1429, 0.4583, 0.1429, 0.4583, 0.2857, 0.5, 0.2857, 0.5, 0.2143, 0.4583, 0.2143, 0.4583, 0.3571, 0.5, 0.3571, 0.5, 0.2857, 0.4583, 0.2857, 0.4583, 0.4286, 0.5, 0.4286, 0.5, 0.3571, 0.4583, 0.3571, 0.4583, 0.5, 0.5, 0.5, 0.5, 0.4286, 0.4583, 0.4286, 0.4583, 0.5714, 0.5, 0.5714, 0.5, 0.5, 0.4583, 0.5, 0.4583, 0.6429, 0.5, 0.6429, 0.5, 0.5714, 0.4583, 0.5714, 0.4583, 0.7143, 0.5, 0.7143, 0.5, 0.6429, 0.4583, 0.6429, 0.4583, 0.7857, 0.5, 0.7857, 0.5, 0.7143, 0.4583, 0.7143, 0.4583, 0.8571, 0.5, 0.8571, 0.5, 0.7857, 0.4583, 0.7857, 0.4583, 0.9286, 0.5, 0.9286, 0.5, 0.8571, 0.4583, 0.8571, 0.5, 1.0, 0.5417, 1.0, 0.5417, 0.9286, 0.5, 0.9286, 0.5, 0.07143, 0.5417, 0.07143, 0.5417, 0.0, 0.5, 0.0, 0.5, 0.1429, 0.5417, 0.1429, 0.5417, 0.07143, 0.5, 0.07143, 0.5, 0.2143, 0.5417, 0.2143, 0.5417, 0.1429, 0.5, 0.1429, 0.5, 0.2857, 0.5417, 0.2857, 0.5417, 0.2143, 0.5, 0.2143, 0.5, 0.3571, 0.5417, 0.3571, 0.5417, 0.2857, 0.5, 0.2857, 0.5, 0.4286, 0.5417, 0.4286, 0.5417, 0.3571, 0.5, 0.3571, 0.5, 0.5, 0.5417, 0.5, 0.5417, 0.4286, 0.5, 0.4286, 0.5, 0.5714, 0.5417, 0.5714, 0.5417, 0.5, 0.5, 0.5, 0.5, 0.6429, 0.5417, 0.6429, 0.5417, 0.5714, 0.5, 0.5714, 0.5, 0.7143, 0.5417, 0.7143, 0.5417, 0.6429, 0.5, 0.6429, 0.5, 0.7857, 0.5417, 0.7857, 0.5417, 0.7143, 0.5, 0.7143, 0.5, 0.8571, 0.5417, 0.8571, 0.5417, 0.7857, 0.5, 0.7857, 0.5, 0.9286, 0.5417, 0.9286, 0.5417, 0.8571, 0.5, 0.8571, 0.5417, 1.0, 0.5833, 1.0, 0.5833, 0.9286, 0.5417, 0.9286, 0.5417, 0.07143, 0.5833, 0.07143, 0.5833, 0.0, 0.5417, 0.0, 0.5417, 0.1429, 0.5833, 0.1429, 0.5833, 0.07143, 0.5417, 0.07143, 0.5417, 0.2143, 0.5833, 0.2143, 0.5833, 0.1429, 0.5417, 0.1429, 0.5417, 0.2857, 0.5833, 0.2857, 0.5833, 0.2143, 0.5417, 0.2143, 0.5417, 0.3571, 0.5833, 0.3571, 0.5833, 0.2857, 0.5417, 0.2857, 0.5417, 0.4286, 0.5833, 0.4286, 0.5833, 0.3571, 0.5417, 0.3571, 0.5417, 0.5, 0.5833, 0.5, 0.5833, 0.4286, 0.5417, 0.4286, 0.5417, 0.5714, 0.5833, 0.5714, 0.5833, 0.5, 0.5417, 0.5, 0.5417, 0.6429, 0.5833, 0.6429, 0.5833, 0.5714, 0.5417, 0.5714, 0.5417, 0.7143, 0.5833, 0.7143, 0.5833, 0.6429, 0.5417, 0.6429, 0.5417, 0.7857, 0.5833, 0.7857, 0.5833, 0.7143, 0.5417, 0.7143, 0.5417, 0.8571, 0.5833, 0.8571, 0.5833, 0.7857, 0.5417, 0.7857, 0.5417, 0.9286, 0.5833, 0.9286, 0.5833, 0.8571, 0.5417, 0.8571, 0.5833, 1.0, 0.625, 1.0, 0.625, 0.9286, 0.5833, 0.9286, 0.5833, 0.07143, 0.625, 0.07143, 0.625, 0.0, 0.5833, 0.0, 0.5833, 0.1429, 0.625, 0.1429, 0.625, 0.07143, 0.5833, 0.07143, 0.5833, 0.2143, 0.625, 0.2143, 0.625, 0.1429, 0.5833, 0.1429, 0.5833, 0.2857, 0.625, 0.2857, 0.625, 0.2143, 0.5833, 0.2143, 0.5833, 0.3571, 0.625, 0.3571, 0.625, 0.2857, 0.5833, 0.2857, 0.5833, 0.4286, 0.625, 0.4286, 0.625, 0.3571, 0.5833, 0.3571, 0.5833, 0.5, 0.625, 0.5, 0.625, 0.4286, 0.5833, 0.4286, 0.5833, 0.5714, 0.625, 0.5714, 0.625, 0.5, 0.5833, 0.5, 0.5833, 0.6429, 0.625, 0.6429, 0.625, 0.5714, 0.5833, 0.5714, 0.5833, 0.7143, 0.625, 0.7143, 0.625, 0.6429, 0.5833, 0.6429, 0.5833, 0.7857, 0.625, 0.7857, 0.625, 0.7143, 0.5833, 0.7143, 0.5833, 0.8571, 0.625, 0.8571, 0.625, 0.7857, 0.5833, 0.7857, 0.5833, 0.9286, 0.625, 0.9286, 0.625, 0.8571, 0.5833, 0.8571, 0.625, 1.0, 0.6667, 1.0, 0.6667, 0.9286, 0.625, 0.9286, 0.625, 0.07143, 0.6667, 0.07143, 0.6667, 0.0, 0.625, 0.0, 0.625, 0.1429, 0.6667, 0.1429, 0.6667, 0.07143, 0.625, 0.07143, 0.625, 0.2143, 0.6667, 0.2143, 0.6667, 0.1429, 0.625, 0.1429, 0.625, 0.2857, 0.6667, 0.2857, 0.6667, 0.2143, 0.625, 0.2143, 0.625, 0.3571, 0.6667, 0.3571, 0.6667, 0.2857, 0.625, 0.2857, 0.625, 0.4286, 0.6667, 0.4286, 0.6667, 0.3571, 0.625, 0.3571, 0.625, 0.5, 0.6667, 0.5, 0.6667, 0.4286, 0.625, 0.4286, 0.625, 0.5714, 0.6667, 0.5714, 0.6667, 0.5, 0.625, 0.5, 0.625, 0.6429, 0.6667, 0.6429, 0.6667, 0.5714, 0.625, 0.5714, 0.625, 0.7143, 0.6667, 0.7143, 0.6667, 0.6429, 0.625, 0.6429, 0.625, 0.7857, 0.6667, 0.7857, 0.6667, 0.7143, 0.625, 0.7143, 0.625, 0.8571, 0.6667, 0.8571, 0.6667, 0.7857, 0.625, 0.7857, 0.625, 0.9286, 0.6667, 0.9286, 0.6667, 0.8571, 0.625, 0.8571, 0.6667, 1.0, 0.7083, 1.0, 0.7083, 0.9286, 0.6667, 0.9286, 0.6667, 0.07143, 0.7083, 0.07143, 0.7083, 0.0, 0.6667, 0.0, 0.6667, 0.1429, 0.7083, 0.1429, 0.7083, 0.07143, 0.6667, 0.07143, 0.6667, 0.2143, 0.7083, 0.2143, 0.7083, 0.1429, 0.6667, 0.1429, 0.6667, 0.2857, 0.7083, 0.2857, 0.7083, 0.2143, 0.6667, 0.2143, 0.6667, 0.3571, 0.7083, 0.3571, 0.7083, 0.2857, 0.6667, 0.2857, 0.6667, 0.4286, 0.7083, 0.4286, 0.7083, 0.3571, 0.6667, 0.3571, 0.6667, 0.5, 0.7083, 0.5, 0.7083, 0.4286, 0.6667, 0.4286, 0.6667, 0.5714, 0.7083, 0.5714, 0.7083, 0.5, 0.6667, 0.5, 0.6667, 0.6429, 0.7083, 0.6429, 0.7083, 0.5714, 0.6667, 0.5714, 0.6667, 0.7143, 0.7083, 0.7143, 0.7083, 0.6429, 0.6667, 0.6429, 0.6667, 0.7857, 0.7083, 0.7857, 0.7083, 0.7143, 0.6667, 0.7143, 0.6667, 0.8571, 0.7083, 0.8571, 0.7083, 0.7857, 0.6667, 0.7857, 0.6667, 0.9286, 0.7083, 0.9286, 0.7083, 0.8571, 0.6667, 0.8571, 0.7083, 1.0, 0.75, 1.0, 0.75, 0.9286, 0.7083, 0.9286, 0.7083, 0.07143, 0.75, 0.07143, 0.75, 0.0, 0.7083, 0.0, 0.7083, 0.1429, 0.75, 0.1429, 0.75, 0.07143, 0.7083, 0.07143, 0.7083, 0.2143, 0.75, 0.2143, 0.75, 0.1429, 0.7083, 0.1429, 0.7083, 0.2857, 0.75, 0.2857, 0.75, 0.2143, 0.7083, 0.2143, 0.7083, 0.3571, 0.75, 0.3571, 0.75, 0.2857, 0.7083, 0.2857, 0.7083, 0.4286, 0.75, 0.4286, 0.75, 0.3571, 0.7083, 0.3571, 0.7083, 0.5, 0.75, 0.5, 0.75, 0.4286, 0.7083, 0.4286, 0.7083, 0.5714, 0.75, 0.5714, 0.75, 0.5, 0.7083, 0.5, 0.7083, 0.6429, 0.75, 0.6429, 0.75, 0.5714, 0.7083, 0.5714, 0.7083, 0.7143, 0.75, 0.7143, 0.75, 0.6429, 0.7083, 0.6429, 0.7083, 0.7857, 0.75, 0.7857, 0.75, 0.7143, 0.7083, 0.7143, 0.7083, 0.8571, 0.75, 0.8571, 0.75, 0.7857, 0.7083, 0.7857, 0.7083, 0.9286, 0.75, 0.9286, 0.75, 0.8571, 0.7083, 0.8571, 0.75, 1.0, 0.7917, 1.0, 0.7917, 0.9286, 0.75, 0.9286, 0.75, 0.07143, 0.7917, 0.07143, 0.7917, 0.0, 0.75, 0.0, 0.75, 0.1429, 0.7917, 0.1429, 0.7917, 0.07143, 0.75, 0.07143, 0.75, 0.2143, 0.7917, 0.2143, 0.7917, 0.1429, 0.75, 0.1429, 0.75, 0.2857, 0.7917, 0.2857, 0.7917, 0.2143, 0.75, 0.2143, 0.75, 0.3571, 0.7917, 0.3571, 0.7917, 0.2857, 0.75, 0.2857, 0.75, 0.4286, 0.7917, 0.4286, 0.7917, 0.3571, 0.75, 0.3571, 0.75, 0.5, 0.7917, 0.5, 0.7917, 0.4286, 0.75, 0.4286, 0.75, 0.5714, 0.7917, 0.5714, 0.7917, 0.5, 0.75, 0.5, 0.75, 0.6429, 0.7917, 0.6429, 0.7917, 0.5714, 0.75, 0.5714, 0.75, 0.7143, 0.7917, 0.7143, 0.7917, 0.6429, 0.75, 0.6429, 0.75, 0.7857, 0.7917, 0.7857, 0.7917, 0.7143, 0.75, 0.7143, 0.75, 0.8571, 0.7917, 0.8571, 0.7917, 0.7857, 0.75, 0.7857, 0.75, 0.9286, 0.7917, 0.9286, 0.7917, 0.8571, 0.75, 0.8571, 0.7917, 1.0, 0.8333, 1.0, 0.8333, 0.9286, 0.7917, 0.9286, 0.7917, 0.07143, 0.8333, 0.07143, 0.8333, 0.0, 0.7917, 0.0, 0.7917, 0.1429, 0.8333, 0.1429, 0.8333, 0.07143, 0.7917, 0.07143, 0.7917, 0.2143, 0.8333, 0.2143, 0.8333, 0.1429, 0.7917, 0.1429, 0.7917, 0.2857, 0.8333, 0.2857, 0.8333, 0.2143, 0.7917, 0.2143, 0.7917, 0.3571, 0.8333, 0.3571, 0.8333, 0.2857, 0.7917, 0.2857, 0.7917, 0.4286, 0.8333, 0.4286, 0.8333, 0.3571, 0.7917, 0.3571, 0.7917, 0.5, 0.8333, 0.5, 0.8333, 0.4286, 0.7917, 0.4286, 0.7917, 0.5714, 0.8333, 0.5714, 0.8333, 0.5, 0.7917, 0.5, 0.7917, 0.6429, 0.8333, 0.6429, 0.8333, 0.5714, 0.7917, 0.5714, 0.7917, 0.7143, 0.8333, 0.7143, 0.8333, 0.6429, 0.7917, 0.6429, 0.7917, 0.7857, 0.8333, 0.7857, 0.8333, 0.7143, 0.7917, 0.7143, 0.7917, 0.8571, 0.8333, 0.8571, 0.8333, 0.7857, 0.7917, 0.7857, 0.7917, 0.9286, 0.8333, 0.9286, 0.8333, 0.8571, 0.7917, 0.8571, 0.8333, 1.0, 0.875, 1.0, 0.875, 0.9286, 0.8333, 0.9286, 0.8333, 0.07143, 0.875, 0.07143, 0.875, 0.0, 0.8333, 0.0, 0.8333, 0.1429, 0.875, 0.1429, 0.875, 0.07143, 0.8333, 0.07143, 0.8333, 0.2143, 0.875, 0.2143, 0.875, 0.1429, 0.8333, 0.1429, 0.8333, 0.2857, 0.875, 0.2857, 0.875, 0.2143, 0.8333, 0.2143, 0.8333, 0.3571, 0.875, 0.3571, 0.875, 0.2857, 0.8333, 0.2857, 0.8333, 0.4286, 0.875, 0.4286, 0.875, 0.3571, 0.8333, 0.3571, 0.8333, 0.5, 0.875, 0.5, 0.875, 0.4286, 0.8333, 0.4286, 0.8333, 0.5714, 0.875, 0.5714, 0.875, 0.5, 0.8333, 0.5, 0.8333, 0.6429, 0.875, 0.6429, 0.875, 0.5714, 0.8333, 0.5714, 0.8333, 0.7143, 0.875, 0.7143, 0.875, 0.6429, 0.8333, 0.6429, 0.8333, 0.7857, 0.875, 0.7857, 0.875, 0.7143, 0.8333, 0.7143, 0.8333, 0.8571, 0.875, 0.8571, 0.875, 0.7857, 0.8333, 0.7857, 0.8333, 0.9286, 0.875, 0.9286, 0.875, 0.8571, 0.8333, 0.8571, 0.875, 1.0, 0.9167, 1.0, 0.9167, 0.9286, 0.875, 0.9286, 0.875, 0.07143, 0.9167, 0.07143, 0.9167, 0.0, 0.875, 0.0, 0.875, 0.1429, 0.9167, 0.1429, 0.9167, 0.07143, 0.875, 0.07143, 0.875, 0.2143, 0.9167, 0.2143, 0.9167, 0.1429, 0.875, 0.1429, 0.875, 0.2857, 0.9167, 0.2857, 0.9167, 0.2143, 0.875, 0.2143, 0.875, 0.3571, 0.9167, 0.3571, 0.9167, 0.2857, 0.875, 0.2857, 0.875, 0.4286, 0.9167, 0.4286, 0.9167, 0.3571, 0.875, 0.3571, 0.875, 0.5, 0.9167, 0.5, 0.9167, 0.4286, 0.875, 0.4286, 0.875, 0.5714, 0.9167, 0.5714, 0.9167, 0.5, 0.875, 0.5, 0.875, 0.6429, 0.9167, 0.6429, 0.9167, 0.5714, 0.875, 0.5714, 0.875, 0.7143, 0.9167, 0.7143, 0.9167, 0.6429, 0.875, 0.6429, 0.875, 0.7857, 0.9167, 0.7857, 0.9167, 0.7143, 0.875, 0.7143, 0.875, 0.8571, 0.9167, 0.8571, 0.9167, 0.7857, 0.875, 0.7857, 0.875, 0.9286, 0.9167, 0.9286, 0.9167, 0.8571, 0.875, 0.8571, 0.9167, 1.0, 0.9583, 1.0, 0.9583, 0.9286, 0.9167, 0.9286, 0.9167, 0.07143, 0.9583, 0.07143, 0.9583, 0.0, 0.9167, 0.0, 0.9167, 0.1429, 0.9583, 0.1429, 0.9583, 0.07143, 0.9167, 0.07143, 0.9167, 0.2143, 0.9583, 0.2143, 0.9583, 0.1429, 0.9167, 0.1429, 0.9167, 0.2857, 0.9583, 0.2857, 0.9583, 0.2143, 0.9167, 0.2143, 0.9167, 0.3571, 0.9583, 0.3571, 0.9583, 0.2857, 0.9167, 0.2857, 0.9167, 0.4286, 0.9583, 0.4286, 0.9583, 0.3571, 0.9167, 0.3571, 0.9167, 0.5, 0.9583, 0.5, 0.9583, 0.4286, 0.9167, 0.4286, 0.9167, 0.5714, 0.9583, 0.5714, 0.9583, 0.5, 0.9167, 0.5, 0.9167, 0.6429, 0.9583, 0.6429, 0.9583, 0.5714, 0.9167, 0.5714, 0.9167, 0.7143, 0.9583, 0.7143, 0.9583, 0.6429, 0.9167, 0.6429, 0.9167, 0.7857, 0.9583, 0.7857, 0.9583, 0.7143, 0.9167, 0.7143, 0.9167, 0.8571, 0.9583, 0.8571, 0.9583, 0.7857, 0.9167, 0.7857, 0.9167, 0.9286, 0.9583, 0.9286, 0.9583, 0.8571, 0.9167, 0.8571, 0.9583, 1.0, 1.0, 1.0, 1.0, 0.9286, 0.9583, 0.9286, 0.9583, 0.07143, 1.0, 0.07143, 1.0, 0.0, 0.9583, 0.0, 0.9583, 0.1429, 1.0, 0.1429, 1.0, 0.07143, 0.9583, 0.07143, 0.9583, 0.2143, 1.0, 0.2143, 1.0, 0.1429, 0.9583, 0.1429, 0.9583, 0.2857, 1.0, 0.2857, 1.0, 0.2143, 0.9583, 0.2143, 0.9583, 0.3571, 1.0, 0.3571, 1.0, 0.2857, 0.9583, 0.2857, 0.9583, 0.4286, 1.0, 0.4286, 1.0, 0.3571, 0.9583, 0.3571, 0.9583, 0.5, 1.0, 0.5, 1.0, 0.4286, 0.9583, 0.4286, 0.9583, 0.5714, 1.0, 0.5714, 1.0, 0.5, 0.9583, 0.5, 0.9583, 0.6429, 1.0, 0.6429, 1.0, 0.5714, 0.9583, 0.5714, 0.9583, 0.7143, 1.0, 0.7143, 1.0, 0.6429, 0.9583, 0.6429, 0.9583, 0.7857, 1.0, 0.7857, 1.0, 0.7143, 0.9583, 0.7143, 0.9583, 0.8571, 1.0, 0.8571, 1.0, 0.7857, 0.9583, 0.7857, 0.9583, 0.9286, 1.0, 0.9286, 1.0, 0.8571, 0.9583, 0.8571])
me_beziercurve.materials.append(mat_material_002)
me_beziercurve.use_remesh_fix_poles = True
me_beziercurve.use_remesh_preserve_attributes = False
me_beziercurve.use_mirror_vertex_groups = False
me_beziercurve.update()
me_plane = bpy.data.meshes.new('Plane')
me_plane.from_pydata([(-0.5722, -0.409, -0.02375), (0.1392, -0.07543, 0.102), (-0.5722, 0.5318, 0.04051), (0.1652, 0.3219, 0.1133), (-0.3412, -0.2303, 0.03988), (-0.105, -0.398, -0.01652), (0.0592, -0.2121, 0.0458), (0.07041, 0.4175, 0.087), (-0.105, 0.5428, 0.04827), (-0.3491, 0.4129, 0.08705), (-0.8388, 0.3236, 0.07703), (-1.068, 0.1348, 0.2164), (-0.8143, -0.1329, 0.03836), (0.2247, 0.05902, 0.145), (0.3475, 0.1325, 0.2164), (0.2315, 0.1922, 0.152), (-0.3558, -0.02, 0.1396), (-0.358, 0.1325, 0.2164), (-0.3557, 0.2741, 0.1468), (-0.1174, -0.1212, 0.08911), (-0.1228, 0.1325, 0.2164), (-0.1174, 0.3492, 0.1126), (0.05841, 0.009884, 0.1525), (0.05913, 0.1371, 0.2164), (0.07243, 0.2577, 0.1566)], [], [(24, 15, 3, 7), (10, 18, 9, 2), (18, 21, 8, 9), (21, 24, 7, 8), (5, 6, 22, 19), (19, 22, 23, 20), (20, 23, 24, 21), (4, 5, 19, 16), (16, 19, 20, 17), (17, 20, 21, 18), (0, 4, 16, 12), (12, 16, 17, 11), (11, 17, 18, 10), (6, 1, 13, 22), (22, 13, 14, 23), (23, 14, 15, 24)])
_uv = me_plane.uv_layers.new(name='UVMap')
_uv.uv.foreach_set('vector', [0.75, 0.75, 1.0, 0.75, 1.0, 1.0, 0.75, 1.0, 0.0, 0.75, 0.25, 0.75, 0.25, 1.0, 0.0, 1.0, 0.25, 0.75, 0.5, 0.75, 0.5, 1.0, 0.25, 1.0, 0.5, 0.75, 0.75, 0.75, 0.75, 1.0, 0.5, 1.0, 0.5, 0.0, 0.75, 0.0, 0.75, 0.25, 0.5, 0.25, 0.5, 0.25, 0.75, 0.25, 0.75, 0.5, 0.5, 0.5, 0.5, 0.5, 0.75, 0.5, 0.75, 0.75, 0.5, 0.75, 0.25, 0.0, 0.5, 0.0, 0.5, 0.25, 0.25, 0.25, 0.25, 0.25, 0.5, 0.25, 0.5, 0.5, 0.25, 0.5, 0.25, 0.5, 0.5, 0.5, 0.5, 0.75, 0.25, 0.75, 0.0, 0.0, 0.25, 0.0, 0.25, 0.25, 0.0, 0.25, 0.0, 0.25, 0.25, 0.25, 0.25, 0.5, 0.0, 0.5, 0.0, 0.5, 0.25, 0.5, 0.25, 0.75, 0.0, 0.75, 0.75, 0.0, 1.0, 0.0, 1.0, 0.25, 0.75, 0.25, 0.75, 0.25, 1.0, 0.25, 1.0, 0.5, 0.75, 0.5, 0.75, 0.5, 1.0, 0.5, 1.0, 0.75, 0.75, 0.75])
me_plane.materials.append(mat_material_002)
me_plane.use_remesh_fix_poles = True
me_plane.use_remesh_preserve_attributes = False
me_plane.use_mirror_vertex_groups = False
me_plane.update()

# ---- objects
ob_light = bpy.data.objects.new('Light', light_light)
ob_camera = bpy.data.objects.new('Camera', cam_camera)
ob_cylinder = bpy.data.objects.new('Cylinder', me_cylinder)
ob_cylinder_001 = bpy.data.objects.new('Cylinder.001', me_cylinder_001)
ob_beziercurve = bpy.data.objects.new('BezierCurve', me_beziercurve)
ob_plane = bpy.data.objects.new('Plane', me_plane)

# ---- transforms, parenting, visibility, modifiers, constraints
ob_light.location = (4.076, 1.005, 5.904)
ob_light.rotation_euler = (0.6503, 0.05522, 1.866)
ob_light.lock_rotations_4d = False
ob_light.empty_display_type = 'ARROWS'
ob_light.color = (0.0, 0.0, 0.0, 0.0)
ob_light.lineart.crease_threshold = 0.0
ob_camera.location = (10.0, 0.0, 0.0)
ob_camera.rotation_euler = (1.571, 0.0, 1.571)
ob_camera.lock_rotations_4d = False
ob_camera.empty_display_type = 'ARROWS'
ob_camera.color = (0.0, 0.0, 0.0, 0.0)
ob_camera.display_type = 'WIRE'
ob_camera.lineart.crease_threshold = 0.0
ob_cylinder.location = (0.0, 0.0, -0.002375)
ob_cylinder.rotation_euler = (-1.571, -2.22e-16, 2.22e-16)
ob_cylinder.scale = (1.122, 1.122, 5.051)
ob_cylinder.lineart.crease_threshold = 0.0
_m = ob_cylinder.modifiers.new('Subdivision', 'SUBSURF')
_m.uv_smooth = 'PRESERVE_CORNERS'
_m.levels = 5
_m.render_levels = 5
ob_cylinder_001.location = (0.0, 0.0, 0.06179)
ob_cylinder_001.rotation_euler = (-1.571, -2.22e-16, 2.22e-16)
ob_cylinder_001.scale = (1.127, 1.127, 4.74)
ob_cylinder_001.show_instancer_for_render = False
ob_cylinder_001.lineart.crease_threshold = 0.0
_m = ob_cylinder_001.modifiers.new('Displace', 'DISPLACE')
_m.strength = 0.2
_m = ob_cylinder_001.modifiers.new('ParticleSettings', 'PARTICLE_SYSTEM')
ob_beziercurve.location = (0.0, 0.0, 0.0)
ob_beziercurve.lineart.crease_threshold = 0.0
_m = ob_beziercurve.modifiers.new('ParticleSettings', 'PARTICLE_SYSTEM')
ob_plane.location = (0.08206, 11.7, 0.05287)
ob_plane.rotation_euler = (-4.93e-32, 1.571, 0.0)
ob_plane.lineart.crease_threshold = 0.0

# ---- collection membership
col_collection.objects.link(ob_light)
col_collection.objects.link(ob_camera)
col_collection.objects.link(ob_cylinder)
col_collection.objects.link(ob_cylinder_001)
col_collection.objects.link(ob_beziercurve)
col_collection.objects.link(ob_plane)

# ---- scene / render settings (as saved in the file)
scene.camera = ob_camera
scene.frame_start = 1; scene.frame_end = 250; scene.frame_set(1)
scene.render.engine = 'CYCLES'
scene.render.resolution_x = 384
scene.render.resolution_y = 128
scene.render.film_transparent = True
scene.cycles.use_denoising = False
scene.cycles.samples = 128
scene.cycles.sampling_pattern = 'TABULATED_SOBOL'
scene.cycles.use_adaptive_sampling = False
scene.cycles.use_light_tree = False
scene.view_settings.view_transform = 'Filmic'
bpy.context.view_layer.update()

